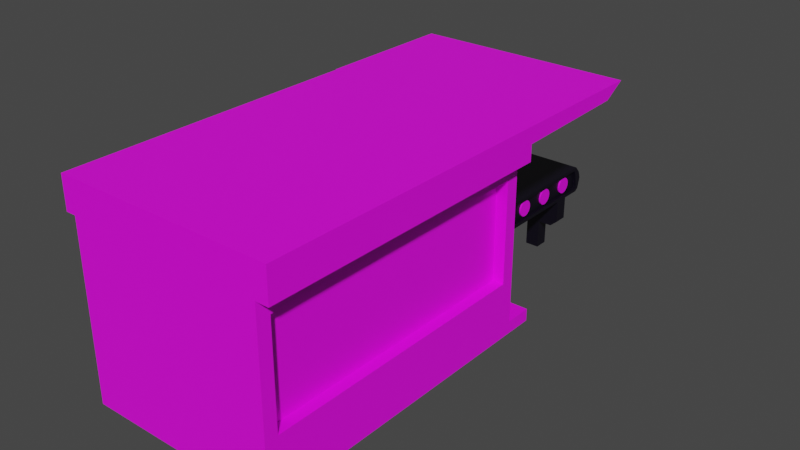 # Source: cintatranpor_coloreado.blend  (saved by Blender 3.3.6; exported with 4.5.12 LTS)
import bpy
from mathutils import Matrix  # noqa: F401  (used for matrix-valued properties, if any)

bpy.ops.wm.read_factory_settings(use_empty=True)
scene = bpy.context.scene
scene.name = 'Scene'

# ---- collections
col_collection = bpy.data.collections.new('Collection'); scene.collection.children.link(col_collection)

# ---- images (referenced by path relative to the original .blend; pixels are not part of the script)
import os
ASSET_DIR = os.environ.get("B2B_ASSET_DIR", "")  # directory of the original .blend (textures are referenced by path, not embedded)
HERE = os.path.dirname(os.path.abspath(__file__))  # packed textures are extracted next to this script under _unpacked/

def load_image(name, relpath, width, height, colorspace="sRGB"):
    """Load a texture the original file referenced (path relative to the .blend, or extracted next to this script)."""
    p = next((c for c in (os.path.join(HERE, relpath), os.path.join(ASSET_DIR, relpath)) if relpath and os.path.exists(c)), "")
    if p:
        img = bpy.data.images.load(p, check_existing=True)
        img.name = name
    else:  # same state as the original file: an image datablock whose file is absent (Cycles renders it pink)
        img = bpy.data.images.new(name, width, height)
        img.source = "FILE"
        img.filepath = "//" + (relpath or name)
    img.colorspace_settings.name = colorspace
    return img
img_texturas_metal_l_tu2dql_jpeg = load_image('texturas-metal-L-tu2dQL.jpeg', 'texturas-metal-L-tu2dQL.jpeg', 1024, 1024, 'sRGB')
img_peakpx_jpg = load_image('peakpx.jpg', 'peakpx.jpg', 1024, 1024, 'sRGB')

# ---- materials (node trees are filled in below, after node groups)
mat_banda_de_la_cinta = bpy.data.materials.new('banda de la cinta')
mat_banda_de_la_cinta.use_transparent_shadow = False
mat_textura_metal_oxidado = bpy.data.materials.new('textura metal oxidado')
mat_textura_metal_oxidado.use_transparent_shadow = False
mat_textura_metal_de_la_banda = bpy.data.materials.new('textura metal de la banda')
mat_textura_metal_de_la_banda.use_transparent_shadow = False

# ---- material node trees
mat_banda_de_la_cinta.use_nodes = True; mat_banda_de_la_cinta.node_tree.nodes.clear()
_N = mat_banda_de_la_cinta.node_tree.nodes; _L = mat_banda_de_la_cinta.node_tree.links
n0 = _N.new('ShaderNodeBsdfPrincipled'); n0.name = 'Principled BSDF'; n0.location = (10, 300)
n0.distribution = 'GGX'
n0.subsurface_method = 'RANDOM_WALK_SKIN'
n0.inputs[0].default_value = (0.004023, 0.001808, 0.01204, 1.0)
n0.inputs[1].default_value = 0.4545
n0.inputs[2].default_value = 0.4673
n0.inputs[3].default_value = 2.05
n0.inputs[13].default_value = 0.2709
n0.inputs[14].default_value = (0.9328, 0.9327, 0.9334, 1.0)
n0.inputs[15].default_value = 0.05818
n0.inputs[27].default_value = (0.0, 0.0, 0.0, 1.0)
n0.inputs[28].default_value = 1.0
n1 = _N.new('ShaderNodeOutputMaterial'); n1.name = 'Material Output'; n1.location = (300, 300)
_L.new(n0.outputs[0], n1.inputs[0])
n1.is_active_output = True
mat_textura_metal_oxidado.use_nodes = True; mat_textura_metal_oxidado.node_tree.nodes.clear()
_N = mat_textura_metal_oxidado.node_tree.nodes; _L = mat_textura_metal_oxidado.node_tree.links
n0 = _N.new('ShaderNodeBsdfPrincipled'); n0.name = 'Principled BSDF'; n0.location = (10, 300)
n0.distribution = 'GGX'
n0.subsurface_method = 'RANDOM_WALK_SKIN'
n0.inputs[3].default_value = 1.45
n0.inputs[27].default_value = (0.0, 0.0, 0.0, 1.0)
n0.inputs[28].default_value = 1.0
n1 = _N.new('ShaderNodeOutputMaterial'); n1.name = 'Material Output'; n1.location = (300, 300)
n2 = _N.new('ShaderNodeTexImage'); n2.name = 'Image Texture'; n2.location = (-391, 161)
n2.image = img_texturas_metal_l_tu2dql_jpeg
_L.new(n0.outputs[0], n1.inputs[0])
_L.new(n2.outputs[0], n0.inputs[0])
n1.is_active_output = True
mat_textura_metal_de_la_banda.use_nodes = True; mat_textura_metal_de_la_banda.node_tree.nodes.clear()
_N = mat_textura_metal_de_la_banda.node_tree.nodes; _L = mat_textura_metal_de_la_banda.node_tree.links
n0 = _N.new('ShaderNodeBsdfPrincipled'); n0.name = 'Principled BSDF'; n0.location = (10, 300)
n0.distribution = 'GGX'
n0.subsurface_method = 'RANDOM_WALK_SKIN'
n0.inputs[3].default_value = 1.45
n0.inputs[27].default_value = (0.0, 0.0, 0.0, 1.0)
n0.inputs[28].default_value = 1.0
n1 = _N.new('ShaderNodeOutputMaterial'); n1.name = 'Material Output'; n1.location = (300, 300)
n2 = _N.new('ShaderNodeTexImage'); n2.name = 'Image Texture'; n2.location = (-454, 236)
n2.image = img_peakpx_jpg
_L.new(n0.outputs[0], n1.inputs[0])
_L.new(n2.outputs[0], n0.inputs[0])
n1.is_active_output = True

# ---- world
world_world = bpy.data.worlds.new('World'); scene.world = world_world
world_world.use_nodes = True; world_world.node_tree.nodes.clear()
_N = world_world.node_tree.nodes; _L = world_world.node_tree.links
n0 = _N.new('ShaderNodeOutputWorld'); n0.name = 'World Output'; n0.location = (300, 300)
n1 = _N.new('ShaderNodeBackground'); n1.name = 'Background'; n1.location = (10, 300)
n1.inputs[0].default_value = (0.05088, 0.05088, 0.05088, 1.0)
_L.new(n1.outputs[0], n0.inputs[0])
n0.is_active_output = True
world_world.color = (0.05088, 0.05088, 0.05088)
world_world.use_sun_shadow = False
world_world.sun_shadow_jitter_overblur = 0.0

# ---- meshes
me_cube_001 = bpy.data.meshes.new('Cube.001')
me_cube_001.from_pydata([(-1.0, -1.0, -1.0), (-1.0, -1.0, 1.0), (1.0, -1.0, 0.75), (1.0, -1.0, -1.0), (1.0, -1.0, 1.0), (-1.0, -1.0, 0.75), (0.3333, -1.754, -0.75), (-1.0, 0.9836, 0.0), (1.0, 0.9836, 0.0), (1.0, -1.0, 0.0), (-1.0, 0.9299, -1.0), (-1.0, 0.8907, 1.0), (1.0, 0.9299, -1.0), (1.0, 0.8907, 1.0), (1.0, 0.9217, 0.0), (-1.0, 0.9217, 0.0), (-1.0, -0.03198, -1.0), (1.0, -0.03198, 1.0), (-0.8694, -1.0, -0.5), (-1.0, -0.03198, 1.0), (1.0, -0.03198, -1.0), (0.8845, 0.8828, -0.75), (0.3333, -1.754, -0.5), (-1.0, 0.9641, 0.5), (1.0, 0.9641, 0.5), (1.0, -1.0, 0.5), (1.0, 0.9078, 0.5), (-1.0, 0.9078, 0.5), (1.0, 0.8828, -0.75), (1.0, -1.0, 0.0), (-1.0, 0.9699, -0.5), (1.0, 0.9699, -0.5), (1.0, -1.0, -0.5), (-1.0, -1.0, -0.5), (-1.0, 0.9292, -0.5), (1.0, 0.9292, -0.5), (1.0, 0.8663, 0.75), (1.0, -1.0, 0.5), (-1.0, 0.8648, 1.0), (1.0, 0.8836, -1.0), (1.0, 0.8819, -0.5), (-1.0, 0.8836, -1.0), (1.0, 0.8648, 1.0), (1.0, 0.8751, 0.0), (1.0, 0.8679, 0.5), (1.0, 0.8679, 0.5), (1.0, 0.8819, -0.5), (1.0, 0.8751, 0.0), (-1.0, 0.9177, 1.0), (1.0, 0.9177, 1.0), (-1.0, 0.9177, 1.0), (-1.0, 0.9551, 0.6132), (1.0, 0.9551, 0.6132), (1.0, 0.9177, 1.0), (-1.0, 0.9605, -0.8063), (-1.0, 0.9299, -1.0), (1.0, 0.9299, -1.0), (1.0, 0.9605, -0.8063), (1.0, 0.8993, 0.75), (-1.0, 0.8993, 0.75), (-1.0, -0.03198, 0.75), (1.0, -0.03198, 0.75), (1.0, 0.8663, 0.75), (-1.0, 0.8663, 0.75), (1.0, -1.0, -0.75), (-1.0, 0.9295, -0.75), (1.0, 0.9295, -0.75), (-1.0, -0.03198, -0.75), (1.0, -0.03198, -0.75), (-1.0, -1.0, -0.75), (-1.0, 0.8828, -0.75), (1.0, 0.8828, -0.75), (1.0, -1.0, 0.5), (1.0, -1.0, 0.0), (0.8845, 0.8993, 0.75), (1.0, 0.8751, 0.0), (0.8845, 0.9217, 0.0), (1.0, -1.0, 0.75), (1.0, -0.03198, 0.75), (1.0, 0.8679, 0.5), (1.0, -1.0, -0.5), (0.8845, 0.9078, 0.5), (1.0, 0.8819, -0.5), (1.0, 0.8663, 0.75), (1.0, -1.0, -0.75), (1.0, -0.03198, -0.75), (1.0, 0.8828, -0.75), (1.0, 0.8751, 0.0), (-0.8694, -1.0, 0.75), (1.0, -1.0, 0.75), (1.0, -0.03198, 0.75), (1.0, 0.8679, 0.5), (1.0, -1.0, -0.5), (-0.8694, -1.0, 0.5), (1.0, 0.8819, -0.5), (1.0, 0.8663, 0.75), (1.0, -1.0, -0.75), (1.0, -0.03198, -0.75), (1.0, 0.8828, -0.75), (0.8845, 0.9292, -0.5), (0.8845, 0.8751, 0.0), (0.8845, 0.8679, 0.5), (0.8845, 0.8819, -0.5), (0.8845, 0.8663, 0.75), (0.8845, 0.9295, -0.75), (0.8845, 0.8828, -0.75), (0.8845, -1.0, 0.5), (0.8845, -1.0, 0.0), (0.8845, -0.03198, 0.0), (0.8845, 0.8751, 0.0), (0.8845, -0.03198, 0.5), (0.8845, -1.0, 0.75), (0.8845, -0.03198, 0.75), (0.8845, 0.8679, 0.5), (0.8845, -1.0, -0.5), (0.8845, -0.03198, -0.5), (0.8845, 0.8819, -0.5), (0.8845, 0.8663, 0.75), (0.8845, -1.0, -0.75), (0.8845, -0.03198, -0.75), (0.8845, 0.8828, -0.75), (-0.8694, -1.0, 0.0), (-0.8694, 0.8751, 0.0), (-0.8694, 0.9217, 0.0), (-0.8694, 0.9078, 0.5), (-0.8694, -0.03198, 0.0), (-0.8694, -0.03198, 0.5), (-0.8694, 0.8993, 0.75), (-0.8694, -0.03198, 0.75), (-0.8694, 0.8679, 0.5), (-0.8694, -1.0, -0.75), (-0.8694, 0.9292, -0.5), (-0.8694, -0.03198, -0.5), (-0.8694, 0.8819, -0.5), (-0.8694, 0.8663, 0.75), (-0.8694, 0.9295, -0.75), (-0.8694, -0.03198, -0.75), (-0.8694, 0.8828, -0.75), (1.0, 0.8828, -0.75), (1.0, 0.8819, -0.5), (0.8845, 0.8819, -0.5), (1.0, 0.8679, 0.5), (1.0, 0.8751, 0.0), (1.0, 0.8663, 0.75), (1.0, 0.8819, -0.5), (0.8845, 0.8751, 0.0), (0.8845, 0.8819, -0.5), (0.8845, 0.8679, 0.5), (0.8845, 0.8663, 0.75), (-1.0, 0.659, -1.0), (1.0, 0.6448, 1.0), (-1.0, 0.6448, 1.0), (1.0, 0.659, -1.0), (-1.0, 0.6459, 0.75), (1.0, 0.6459, 0.75), (-1.0, 0.6583, -0.75), (1.0, 0.6583, -0.75), (1.0, 0.6459, 0.75), (1.0, 0.6583, -0.75), (1.0, 0.6459, 0.75), (1.0, 0.6583, -0.75), (0.8845, 0.6525, 0.0), (0.8845, 0.6471, 0.5), (0.8845, 0.6577, -0.5), (0.8845, 0.6459, 0.75), (0.8845, 0.6583, -0.75), (-0.8694, 0.6525, 0.0), (-0.8694, 0.6471, 0.5), (-0.8694, 0.6577, -0.5), (-0.8694, 0.6459, 0.75), (-0.8694, 0.6583, -0.75), (1.0, 0.659, -1.0), (1.0, 0.8836, -1.0), (-1.0, 0.8836, -1.0), (-1.0, 0.659, -1.0), (-1.0, 0.7548, 1.0), (1.0, 0.7713, -1.0), (-1.0, 0.7561, 0.75), (-1.0, 0.7706, -0.75), (-0.8694, 0.7638, 0.0), (-0.8694, 0.7575, 0.5), (-0.8694, 0.7698, -0.5), (-0.8694, 0.7561, 0.75), (-0.8694, 0.7706, -0.75), (-1.0, 0.7713, -1.0), (1.0, 0.7548, 1.0), (1.0, 0.7561, 0.75), (1.0, 0.7706, -0.75), (1.0, 0.7561, 0.75), (1.0, 0.7706, -0.75), (1.0, 0.7561, 0.75), (1.0, 0.7706, -0.75), (0.8845, 0.7638, 0.0), (0.8845, 0.7575, 0.5), (0.8845, 0.7698, -0.5), (0.8845, 0.7561, 0.75), (0.8845, 0.7706, -0.75), (1.0, 0.7713, -1.0), (-1.0, 0.7713, -1.0), (-0.7519, 0.7713, -3.108), (-0.7519, 0.659, -3.108), (0.7519, 0.659, -3.108), (0.7519, 0.7713, -3.108), (-0.3333, -1.0, -1.0), (0.3333, -1.0, -1.0), (0.3333, -1.0, 1.0), (-0.3333, -1.0, 1.0), (1.0, -1.754, -0.75), (1.0, -1.754, -0.5), (-0.3333, 0.9836, 0.0), (0.3333, 0.9836, 0.0), (-0.3333, 0.8907, 1.0), (0.3333, 0.8907, 1.0), (0.3333, 0.9299, -1.0), (-0.3333, 0.9299, -1.0), (-0.3333, -0.03198, 1.0), (0.3333, -0.03198, 1.0), (0.3333, -0.03198, -1.0), (-0.3333, -0.03198, -1.0), (-0.8694, -1.754, -0.5), (-0.8694, -1.754, -0.75), (-0.3333, 0.9641, 0.5), (0.3333, 0.9641, 0.5), (-0.3333, 0.9699, -0.5), (0.3333, 0.9699, -0.5), (0.3333, -1.0, -0.5), (-0.3333, -1.0, -0.5), (0.3333, 0.8836, -1.0), (-0.3333, 0.8836, -1.0), (-0.3333, 0.8648, 1.0), (0.3333, 0.8648, 1.0), (-0.3333, 0.9177, 1.0), (0.3333, 0.9177, 1.0), (0.3333, 0.9551, 0.6132), (-0.3333, 0.9551, 0.6132), (-0.3333, 0.9177, 1.0), (0.3333, 0.9177, 1.0), (0.3333, 0.9299, -1.0), (-0.3333, 0.9299, -1.0), (-0.3333, 0.9605, -0.8063), (0.3333, 0.9605, -0.8063), (-1.0, -1.754, -0.5), (-1.0, -1.754, -0.75), (0.3333, -1.0, -0.75), (-0.3333, -1.0, -0.75), (0.3333, 0.659, -1.0), (-0.3333, 0.659, -1.0), (-0.3333, 0.6448, 1.0), (0.3333, 0.6448, 1.0), (0.3333, 0.8836, -1.0), (-0.3333, 0.8836, -1.0), (0.3333, 0.659, -1.0), (-0.3333, 0.659, -1.0), (0.3333, 0.7713, -1.0), (-0.3333, 0.7713, -1.0), (-0.3333, 0.7548, 1.0), (0.3333, 0.7548, 1.0), (0.2506, 0.659, -3.108), (-0.2506, 0.659, -3.108), (0.2506, 0.7713, -3.108), (-0.2506, 0.7713, -3.108), (1.0, 0.659, -2.669), (1.0, 0.7713, -2.669), (-1.0, 0.7713, -2.669), (-1.0, 0.659, -2.669), (0.3333, 0.659, -2.669), (-0.3333, 0.659, -2.669), (-0.3333, 0.7713, -2.669), (0.3333, 0.7713, -2.669), (0.3333, 0.7294, -1.0), (-0.3333, 0.7294, -1.0), (-0.3333, 0.7294, -2.669), (0.3333, 0.7294, -2.669), (1.0, 0.659, -1.0), (1.0, 0.7713, -1.0), (1.0, 0.7713, -2.669), (1.0, 0.659, -2.669), (-1.0, -1.0, 0.75), (-1.0, -1.0, 1.0), (1.0, -1.0, 1.0), (1.0, -1.0, 0.75), (-1.0, -1.0, 0.5), (-0.3333, -1.0, 1.0), (-1.0, -1.0, -0.5), (1.0, -1.0, 0.5), (1.0, -1.0, 0.0), (-0.8694, -1.0, 0.0), (1.0, -1.0, -0.5), (-0.3333, -1.0, -0.5), (-0.8694, -1.0, -0.5), (-0.8694, -1.0, 0.5), (-0.8694, -1.0, 0.75), (-0.8694, -0.03198, 0.0), (-0.8694, -0.03198, 0.5), (0.3333, -1.0, 1.0), (0.3333, -1.0, -0.5), (-1.0, -1.754, 0.75), (-1.0, -1.754, 1.0), (1.0, -1.754, 1.0), (1.0, -1.754, 0.75), (-1.0, -1.754, 0.5), (-0.3333, -1.754, 1.0), (-1.0, -1.754, -0.5), (-1.0, -1.754, 0.0), (1.0, -1.754, 0.5), (1.0, -1.754, 0.0), (-0.3333, -1.754, 0.0), (-0.8694, -1.754, 0.0), (-0.3333, -1.754, 0.5), (1.0, -1.754, -0.5), (-0.3333, -1.754, -0.5), (-0.8694, -1.754, -0.5), (-0.3333, -1.754, 0.75), (-0.8694, -1.754, 0.5), (0.3333, -1.754, 1.0), (0.3333, -1.754, 0.0), (0.3333, -1.754, 0.5), (0.3333, -1.754, -0.5), (0.3333, -1.754, 0.75), (0.2506, 0.659, -5.273), (-0.2506, 0.659, -5.273), (0.2506, 0.7713, -5.273), (-0.2506, 0.7713, -5.273)], [(144, 146), (79, 44), (82, 46), (43, 75), (94, 82), (75, 87), (79, 91), (40, 94), (98, 28), (36, 95), (91, 45), (47, 87), (46, 144), (142, 43), (44, 141), (139, 94)], [(24, 52, 53, 49, 13, 58, 26), (61, 17, 4, 2), (225, 32, 287, 295), (217, 20, 3, 204), (215, 19, 1, 206), (125, 121, 286, 292), (2, 25, 72, 77), (224, 210, 8, 31), (34, 15, 7, 30), (9, 25, 284, 285), (31, 8, 14, 35), (27, 59, 11, 48, 50, 51, 23), (10, 65, 34, 30, 54, 55), (63, 38, 11, 59), (5, 1, 19, 60), (34, 65, 135, 131), (247, 151, 19, 215), (245, 152, 20, 217), (154, 150, 17, 61), (32, 64, 84, 80), (177, 63, 134, 182), (15, 34, 131, 123), (8, 24, 26, 14), (18, 33, 283, 289), (61, 2, 77, 78), (210, 222, 24, 8), (15, 27, 23, 7), (67, 69, 130, 136), (59, 27, 124, 127), (65, 70, 137, 135), (56, 57, 31, 35, 66, 12), (237, 56, 12, 213), (244, 226, 33, 69), (18, 130, 220, 219), (63, 59, 127, 134), (96, 97, 119, 118), (58, 13, 42, 62), (213, 12, 39, 227), (211, 11, 38, 229), (177, 175, 38, 63), (27, 15, 123, 124), (222, 233, 52, 24), (231, 48, 11, 211), (234, 51, 50, 235), (232, 49, 53, 236), (238, 55, 54, 239), (240, 224, 31, 57), (35, 14, 76, 99), (25, 9, 73, 72), (5, 60, 128, 88), (2, 4, 279, 280), (93, 126, 293, 290), (154, 61, 78, 157), (12, 66, 71, 39), (184, 178, 70, 41), (203, 244, 69, 0), (20, 68, 64, 3), (41, 70, 65, 10), (0, 69, 67, 16), (152, 156, 68, 20), (78, 77, 89, 90), (157, 78, 90, 159), (73, 80, 92, 29), (77, 72, 37, 89), (189, 86, 98, 191), (187, 71, 86, 189), (64, 68, 85, 84), (9, 32, 80, 73), (116, 120, 21, 140), (103, 62, 143, 148), (89, 37, 106, 111), (26, 58, 74, 81), (92, 96, 118, 114), (14, 26, 81, 76), (90, 89, 111, 112), (102, 100, 145, 146), (84, 85, 97, 96), (72, 73, 29, 37), (80, 84, 96, 92), (104, 99, 102, 105), (76, 81, 101, 100), (99, 76, 100, 102), (81, 74, 103, 101), (115, 108, 107, 114), (163, 161, 108, 115), (161, 162, 110, 108), (108, 110, 106, 107), (165, 163, 115, 119), (119, 115, 114, 118), (162, 164, 112, 110), (110, 112, 111, 106), (71, 66, 104, 105), (191, 98, 120, 196), (58, 62, 103, 74), (37, 29, 107, 106), (101, 103, 148, 147), (66, 35, 99, 104), (159, 90, 112, 164), (29, 92, 114, 107), (133, 122, 123, 131), (18, 121, 125, 132), (32, 9, 285, 287), (122, 129, 124, 123), (130, 18, 132, 136), (180, 182, 134, 129), (137, 133, 131, 135), (183, 181, 133, 137), (179, 180, 129, 122), (181, 179, 122, 133), (93, 88, 128, 126), (129, 134, 127, 124), (155, 67, 136, 170), (25, 2, 280, 284), (100, 101, 147, 145), (120, 98, 138, 21), (178, 155, 170, 183), (132, 125, 166, 168), (125, 126, 167, 166), (136, 132, 168, 170), (126, 128, 169, 167), (190, 159, 164, 195), (97, 160, 165, 119), (193, 195, 164, 162), (196, 194, 163, 165), (192, 193, 162, 161), (194, 192, 161, 163), (68, 156, 158, 85), (85, 158, 160, 97), (188, 157, 159, 190), (176, 187, 156, 152), (16, 67, 155, 149), (186, 154, 157, 188), (60, 19, 151, 153), (60, 153, 169, 128), (186, 185, 150, 154), (184, 41, 173, 198), (255, 175, 151, 247), (262, 261, 201, 202), (246, 149, 174, 252), (176, 152, 171, 197), (227, 39, 172, 249), (39, 176, 197, 172), (249, 172, 197, 253), (229, 38, 175, 255), (149, 184, 198, 174), (62, 42, 185, 186), (62, 186, 188, 83), (39, 71, 187, 176), (83, 188, 190, 95), (116, 109, 192, 194), (109, 113, 193, 192), (120, 116, 194, 196), (113, 117, 195, 193), (95, 190, 195, 117), (70, 178, 183, 137), (168, 166, 179, 181), (166, 167, 180, 179), (170, 168, 181, 183), (167, 169, 182, 180), (160, 191, 196, 165), (156, 187, 189, 158), (158, 189, 191, 160), (149, 155, 178, 184), (153, 151, 175, 177), (153, 177, 182, 169), (259, 202, 201, 257), (264, 263, 199, 200), (268, 262, 202, 259), (266, 264, 200, 258), (261, 265, 257, 201), (265, 266, 258, 257), (263, 267, 260, 199), (267, 268, 259, 260), (199, 260, 258, 200), (260, 259, 321, 322), (42, 230, 256, 185), (230, 229, 255, 256), (173, 250, 254, 198), (250, 249, 253, 254), (41, 228, 250, 173), (228, 227, 249, 250), (152, 245, 251, 171), (245, 246, 252, 251), (185, 256, 248, 150), (256, 255, 247, 248), (3, 64, 243, 204), (204, 243, 244, 203), (121, 18, 289, 286), (205, 206, 282, 294), (54, 30, 223, 239), (239, 223, 224, 240), (56, 237, 240, 57), (237, 238, 239, 240), (48, 231, 235, 50), (231, 232, 236, 235), (52, 233, 236, 53), (233, 234, 235, 236), (49, 232, 212, 13), (232, 231, 211, 212), (23, 51, 234, 221), (221, 234, 233, 222), (13, 212, 230, 42), (212, 211, 229, 230), (10, 214, 228, 41), (214, 213, 227, 228), (290, 286, 307, 313), (243, 225, 226, 244), (55, 238, 214, 10), (238, 237, 213, 214), (7, 23, 221, 209), (209, 221, 222, 210), (88, 93, 290, 291), (206, 1, 278, 282), (149, 246, 218, 16), (246, 245, 217, 218), (150, 248, 216, 17), (248, 247, 215, 216), (30, 7, 209, 223), (223, 209, 210, 224), (33, 226, 288, 283), (1, 5, 277, 278), (17, 216, 205, 4), (216, 215, 206, 205), (16, 218, 203, 0), (218, 217, 204, 203), (4, 205, 294, 279), (5, 88, 291, 277), (253, 268, 272, 269), (198, 254, 267, 263), (251, 252, 266, 265), (171, 251, 265, 261), (252, 174, 264, 266), (253, 197, 262, 268), (174, 198, 263, 264), (262, 197, 274, 275), (270, 269, 272, 271), (254, 253, 269, 270), (268, 267, 271, 272), (267, 254, 270, 271), (274, 273, 276, 275), (171, 261, 276, 273), (197, 171, 273, 274), (261, 262, 275, 276), (130, 69, 242, 220), (289, 283, 302, 311), (33, 18, 219, 241), (69, 33, 241, 242), (281, 277, 291, 290), (225, 243, 6, 22), (286, 290, 293, 292), (285, 284, 304, 305), (283, 288, 310, 302), (287, 285, 305, 309), (286, 289, 311, 307), (282, 278, 297, 301), (64, 32, 208, 207), (243, 64, 207, 6), (277, 281, 300, 296), (294, 282, 301, 314), (126, 125, 292, 293), (226, 225, 295, 288), (242, 241, 219, 220), (207, 208, 22, 6), (312, 301, 297, 296), (310, 306, 303, 302), (302, 303, 307, 311), (306, 308, 300, 303), (308, 312, 296, 300), (303, 300, 313, 307), (304, 299, 318, 316), (316, 318, 312, 308), (305, 304, 316, 315), (315, 316, 308, 306), (309, 305, 315, 317), (317, 315, 306, 310), (299, 298, 314, 318), (318, 314, 301, 312), (295, 287, 309, 317), (32, 225, 22, 208), (278, 277, 296, 297), (281, 290, 313, 300), (288, 295, 317, 310), (284, 280, 299, 304), (279, 294, 314, 298), (280, 279, 298, 299), (322, 321, 319, 320), (257, 258, 320, 319), (258, 260, 322, 320), (259, 257, 319, 321)])
_uv = me_cube_001.uv_layers.new(name='UVMap')
_uv.uv.foreach_set('vector', [0.5625, 0.5, 0.5767, 0.5, 0.625, 0.5018, 0.625, 0.5018, 0.625, 0.508, 0.5938, 0.508, 0.5625, 0.508, 0.5938, 0.629, 0.625, 0.629, 0.625, 0.75, 0.5938, 0.75, 0.4375, 0.8333, 0.4375, 0.75, 0.4375, 0.75, 0.4375, 0.8333, 0.2917, 0.629, 0.375, 0.629, 0.375, 0.75, 0.2917, 0.75, 0.7917, 0.629, 0.875, 0.629, 0.875, 0.75, 0.7917, 0.75, 0.5, 0.121, 0.5, 0.0, 0.5, 0.0, 0.5, 0.121, 0.5938, 0.75, 0.5625, 0.75, 0.5625, 0.75, 0.5938, 0.75, 0.4375, 0.4167, 0.5, 0.4167, 0.5, 0.5, 0.4375, 0.5, 0.4375, 0.242, 0.5, 0.242, 0.5, 0.25, 0.4375, 0.25, 0.5, 0.75, 0.5625, 0.75, 0.5625, 0.75, 0.5, 0.75, 0.4375, 0.5, 0.5, 0.5, 0.5, 0.508, 0.4375, 0.508, 0.5625, 0.242, 0.5938, 0.242, 0.625, 0.242, 0.625, 0.2482, 0.625, 0.2482, 0.5767, 0.25, 0.5625, 0.25, 0.375, 0.242, 0.4062, 0.242, 0.4375, 0.242, 0.4375, 0.25, 0.3992, 0.25, 0.375, 0.242, 0.5938, 0.2355, 0.625, 0.2355, 0.625, 0.242, 0.5938, 0.242, 0.5938, 0.0, 0.625, 0.0, 0.625, 0.121, 0.5938, 0.121, 0.4375, 0.242, 0.4062, 0.242, 0.4062, 0.242, 0.4375, 0.242, 0.7917, 0.5426, 0.875, 0.5426, 0.875, 0.629, 0.7917, 0.629, 0.2917, 0.5426, 0.375, 0.5426, 0.375, 0.629, 0.2917, 0.629, 0.5938, 0.5426, 0.625, 0.5426, 0.625, 0.629, 0.5938, 0.629, 0.4375, 0.75, 0.4062, 0.75, 0.4062, 0.75, 0.4375, 0.75, 0.5938, 0.2214, 0.5938, 0.2355, 0.5938, 0.2355, 0.5938, 0.2214, 0.5, 0.242, 0.4375, 0.242, 0.4375, 0.242, 0.5, 0.242, 0.5, 0.5, 0.5625, 0.5, 0.5625, 0.508, 0.5, 0.508, 0.4375, 1.0, 0.4375, 1.0, 0.4375, 1.0, 0.4375, 1.0, 0.5938, 0.629, 0.5938, 0.75, 0.5938, 0.75, 0.5938, 0.629, 0.5, 0.4167, 0.5625, 0.4167, 0.5625, 0.5, 0.5, 0.5, 0.5, 0.242, 0.5625, 0.242, 0.5625, 0.25, 0.5, 0.25, 0.4062, 0.121, 0.4062, 0.0, 0.4062, 0.0, 0.4062, 0.121, 0.5938, 0.242, 0.5625, 0.242, 0.5625, 0.242, 0.5938, 0.242, 0.4062, 0.242, 0.4063, 0.2355, 0.4063, 0.2355, 0.4062, 0.242, 0.375, 0.508, 0.3992, 0.5, 0.4375, 0.5, 0.4375, 0.508, 0.4062, 0.508, 0.375, 0.508, 0.375, 0.508, 0.375, 0.508, 0.375, 0.508, 0.375, 0.508, 0.4062, 0.9167, 0.4375, 0.9167, 0.4375, 1.0, 0.4062, 1.0, 0.4375, 0.0, 0.4062, 0.0, 0.4062, 0.0, 0.4375, 0.0, 0.5938, 0.2355, 0.5938, 0.242, 0.5938, 0.242, 0.5938, 0.2355, 0.4062, 0.75, 0.4062, 0.629, 0.4062, 0.629, 0.4062, 0.75, 0.5938, 0.508, 0.625, 0.508, 0.625, 0.5145, 0.5938, 0.5145, 0.2917, 0.508, 0.375, 0.508, 0.375, 0.5145, 0.2917, 0.5145, 0.7917, 0.508, 0.875, 0.508, 0.875, 0.5145, 0.7917, 0.5145, 0.5938, 0.2214, 0.625, 0.2214, 0.625, 0.2355, 0.5938, 0.2355, 0.5625, 0.242, 0.5, 0.242, 0.5, 0.242, 0.5625, 0.242, 0.5625, 0.4167, 0.5767, 0.4167, 0.5767, 0.5, 0.5625, 0.5, 0.7917, 0.5018, 0.875, 0.5018, 0.875, 0.508, 0.7917, 0.508, 0.5767, 0.3333, 0.5767, 0.25, 0.625, 0.25, 0.625, 0.3333, 0.625, 0.5018, 0.625, 0.5018, 0.625, 0.5018, 0.625, 0.5018, 0.2083, 0.508, 0.125, 0.508, 0.125, 0.5, 0.2083, 0.5, 0.3992, 0.4167, 0.4375, 0.4167, 0.4375, 0.5, 0.3992, 0.5, 0.4375, 0.508, 0.5, 0.508, 0.5, 0.508, 0.4375, 0.508, 0.5625, 0.75, 0.5, 0.75, 0.5, 0.75, 0.5625, 0.75, 0.5938, 0.0, 0.5938, 0.121, 0.5938, 0.121, 0.5938, 0.0, 0.5938, 0.75, 0.625, 0.75, 0.625, 0.75, 0.5938, 0.75, 0.5625, 0.0, 0.5625, 0.121, 0.5625, 0.121, 0.5625, 0.0, 0.5938, 0.5426, 0.5938, 0.629, 0.5938, 0.629, 0.5938, 0.5426, 0.375, 0.508, 0.4062, 0.508, 0.4062, 0.5145, 0.375, 0.5145, 0.375, 0.2214, 0.4063, 0.2214, 0.4063, 0.2355, 0.375, 0.2355, 0.375, 0.9167, 0.4062, 0.9167, 0.4062, 1.0, 0.375, 1.0, 0.375, 0.629, 0.4062, 0.629, 0.4062, 0.75, 0.375, 0.75, 0.375, 0.2355, 0.4063, 0.2355, 0.4062, 0.242, 0.375, 0.242, 0.375, 0.0, 0.4062, 0.0, 0.4062, 0.121, 0.375, 0.121, 0.375, 0.5426, 0.4062, 0.5426, 0.4062, 0.629, 0.375, 0.629, 0.5938, 0.629, 0.5938, 0.75, 0.5938, 0.75, 0.5938, 0.629, 0.5938, 0.5426, 0.5938, 0.629, 0.5938, 0.629, 0.5938, 0.5426, 0.5, 0.75, 0.4375, 0.75, 0.4375, 0.75, 0.5, 0.75, 0.5938, 0.75, 0.5625, 0.75, 0.5625, 0.75, 0.5938, 0.75, 0.4062, 0.5286, 0.4062, 0.5145, 0.4062, 0.5145, 0.4062, 0.5286, 0.4062, 0.5286, 0.4062, 0.5145, 0.4062, 0.5145, 0.4062, 0.5286, 0.4062, 0.75, 0.4062, 0.629, 0.4062, 0.629, 0.4062, 0.75, 0.5, 0.75, 0.4375, 0.75, 0.4375, 0.75, 0.5, 0.75, 0.4375, 0.5145, 0.4062, 0.5145, 0.4062, 0.5145, 0.4375, 0.5145, 0.5938, 0.5145, 0.5938, 0.5145, 0.5938, 0.5145, 0.5938, 0.5145, 0.5938, 0.75, 0.5625, 0.75, 0.5625, 0.75, 0.5938, 0.75, 0.5625, 0.508, 0.5938, 0.508, 0.5938, 0.508, 0.5625, 0.508, 0.4375, 0.75, 0.4062, 0.75, 0.4062, 0.75, 0.4375, 0.75, 0.5, 0.508, 0.5625, 0.508, 0.5625, 0.508, 0.5, 0.508, 0.5938, 0.629, 0.5938, 0.75, 0.5938, 0.75, 0.5938, 0.629, 0.4375, 0.5145, 0.5, 0.5145, 0.5, 0.5145, 0.4375, 0.5145, 0.4062, 0.75, 0.4062, 0.629, 0.4062, 0.629, 0.4062, 0.75, 0.5625, 0.75, 0.5, 0.75, 0.5, 0.75, 0.5625, 0.75, 0.4375, 0.75, 0.4062, 0.75, 0.4062, 0.75, 0.4375, 0.75, 0.4062, 0.508, 0.4375, 0.508, 0.4375, 0.5145, 0.4062, 0.5145, 0.5, 0.508, 0.5625, 0.508, 0.5625, 0.5145, 0.5, 0.5145, 0.4375, 0.508, 0.5, 0.508, 0.5, 0.5145, 0.4375, 0.5145, 0.5625, 0.508, 0.5938, 0.508, 0.5938, 0.5145, 0.5625, 0.5145, 0.4375, 0.629, 0.5, 0.629, 0.5, 0.75, 0.4375, 0.75, 0.4375, 0.5426, 0.5, 0.5426, 0.5, 0.629, 0.4375, 0.629, 0.5, 0.5426, 0.5625, 0.5426, 0.5625, 0.629, 0.5, 0.629, 0.5, 0.629, 0.5625, 0.629, 0.5625, 0.75, 0.5, 0.75, 0.4062, 0.5426, 0.4375, 0.5426, 0.4375, 0.629, 0.4062, 0.629, 0.4062, 0.629, 0.4375, 0.629, 0.4375, 0.75, 0.4062, 0.75, 0.5625, 0.5426, 0.5938, 0.5426, 0.5938, 0.629, 0.5625, 0.629, 0.5625, 0.629, 0.5938, 0.629, 0.5938, 0.75, 0.5625, 0.75, 0.4062, 0.5145, 0.4062, 0.508, 0.4062, 0.508, 0.4062, 0.5145, 0.4062, 0.5286, 0.4062, 0.5145, 0.4062, 0.5145, 0.4062, 0.5286, 0.5938, 0.508, 0.5938, 0.5145, 0.5938, 0.5145, 0.5938, 0.508, 0.5625, 0.75, 0.5, 0.75, 0.5, 0.75, 0.5625, 0.75, 0.5625, 0.5145, 0.5938, 0.5145, 0.5938, 0.5145, 0.5625, 0.5145, 0.4062, 0.508, 0.4375, 0.508, 0.4375, 0.508, 0.4062, 0.508, 0.5938, 0.5426, 0.5938, 0.629, 0.5938, 0.629, 0.5938, 0.5426, 0.5, 0.75, 0.4375, 0.75, 0.4375, 0.75, 0.5, 0.75, 0.4375, 0.2355, 0.5, 0.2355, 0.5, 0.242, 0.4375, 0.242, 0.4375, 0.0, 0.5, 0.0, 0.5, 0.121, 0.4375, 0.121, 0.4375, 0.75, 0.5, 0.75, 0.5, 0.75, 0.4375, 0.75, 0.5, 0.2355, 0.5625, 0.2355, 0.5625, 0.242, 0.5, 0.242, 0.4062, 0.0, 0.4375, 0.0, 0.4375, 0.121, 0.4062, 0.121, 0.5625, 0.2214, 0.5938, 0.2214, 0.5938, 0.2355, 0.5625, 0.2355, 0.4063, 0.2355, 0.4375, 0.2355, 0.4375, 0.242, 0.4062, 0.242, 0.4063, 0.2214, 0.4375, 0.2214, 0.4375, 0.2355, 0.4063, 0.2355, 0.5, 0.2214, 0.5625, 0.2214, 0.5625, 0.2355, 0.5, 0.2355, 0.4375, 0.2214, 0.5, 0.2214, 0.5, 0.2355, 0.4375, 0.2355, 0.5625, 0.0, 0.5938, 0.0, 0.5938, 0.121, 0.5625, 0.121, 0.5625, 0.2355, 0.5938, 0.2355, 0.5938, 0.242, 0.5625, 0.242, 0.4063, 0.2074, 0.4062, 0.121, 0.4062, 0.121, 0.4063, 0.2074, 0.5625, 0.75, 0.5938, 0.75, 0.5938, 0.75, 0.5625, 0.75, 0.5, 0.5145, 0.5625, 0.5145, 0.5625, 0.5145, 0.5, 0.5145, 0.4062, 0.5145, 0.4062, 0.5145, 0.4062, 0.5145, 0.4062, 0.5145, 0.4063, 0.2214, 0.4063, 0.2074, 0.4063, 0.2074, 0.4063, 0.2214, 0.4375, 0.121, 0.5, 0.121, 0.5, 0.2074, 0.4375, 0.2074, 0.5, 0.121, 0.5625, 0.121, 0.5625, 0.2074, 0.5, 0.2074, 0.4062, 0.121, 0.4375, 0.121, 0.4375, 0.2074, 0.4063, 0.2074, 0.5625, 0.121, 0.5938, 0.121, 0.5938, 0.2074, 0.5625, 0.2074, 0.5938, 0.5286, 0.5938, 0.5426, 0.5938, 0.5426, 0.5938, 0.5286, 0.4062, 0.629, 0.4062, 0.5426, 0.4062, 0.5426, 0.4062, 0.629, 0.5625, 0.5286, 0.5938, 0.5286, 0.5938, 0.5426, 0.5625, 0.5426, 0.4062, 0.5286, 0.4375, 0.5286, 0.4375, 0.5426, 0.4062, 0.5426, 0.5, 0.5286, 0.5625, 0.5286, 0.5625, 0.5426, 0.5, 0.5426, 0.4375, 0.5286, 0.5, 0.5286, 0.5, 0.5426, 0.4375, 0.5426, 0.4062, 0.629, 0.4062, 0.5426, 0.4062, 0.5426, 0.4062, 0.629, 0.4062, 0.629, 0.4062, 0.5426, 0.4062, 0.5426, 0.4062, 0.629, 0.5938, 0.5286, 0.5938, 0.5426, 0.5938, 0.5426, 0.5938, 0.5286, 0.375, 0.5286, 0.4062, 0.5286, 0.4062, 0.5426, 0.375, 0.5426, 0.375, 0.121, 0.4062, 0.121, 0.4063, 0.2074, 0.375, 0.2074, 0.5938, 0.5286, 0.5938, 0.5426, 0.5938, 0.5426, 0.5938, 0.5286, 0.5938, 0.121, 0.625, 0.121, 0.625, 0.2074, 0.5938, 0.2074, 0.5938, 0.121, 0.5938, 0.2074, 0.5938, 0.2074, 0.5938, 0.121, 0.5938, 0.5286, 0.625, 0.5286, 0.625, 0.5426, 0.5938, 0.5426, 0.375, 0.2214, 0.375, 0.2355, 0.375, 0.2355, 0.375, 0.2214, 0.7917, 0.5286, 0.875, 0.5286, 0.875, 0.5426, 0.7917, 0.5426, 0.375, 0.5286, 0.375, 0.5426, 0.375, 0.5426, 0.375, 0.5286, 0.2083, 0.5426, 0.125, 0.5426, 0.125, 0.5426, 0.2083, 0.5426, 0.375, 0.5286, 0.375, 0.5426, 0.375, 0.5426, 0.375, 0.5286, 0.2917, 0.5145, 0.375, 0.5145, 0.375, 0.5145, 0.2917, 0.5145, 0.375, 0.5145, 0.375, 0.5286, 0.375, 0.5286, 0.375, 0.5145, 0.2917, 0.5145, 0.375, 0.5145, 0.375, 0.5286, 0.2917, 0.5286, 0.7917, 0.5145, 0.875, 0.5145, 0.875, 0.5286, 0.7917, 0.5286, 0.375, 0.2074, 0.375, 0.2214, 0.375, 0.2214, 0.375, 0.2074, 0.5938, 0.5145, 0.625, 0.5145, 0.625, 0.5286, 0.5938, 0.5286, 0.5938, 0.5145, 0.5938, 0.5286, 0.5938, 0.5286, 0.5938, 0.5145, 0.375, 0.5145, 0.4062, 0.5145, 0.4062, 0.5286, 0.375, 0.5286, 0.5938, 0.5145, 0.5938, 0.5286, 0.5938, 0.5286, 0.5938, 0.5145, 0.4375, 0.5145, 0.5, 0.5145, 0.5, 0.5286, 0.4375, 0.5286, 0.5, 0.5145, 0.5625, 0.5145, 0.5625, 0.5286, 0.5, 0.5286, 0.4062, 0.5145, 0.4375, 0.5145, 0.4375, 0.5286, 0.4062, 0.5286, 0.5625, 0.5145, 0.5938, 0.5145, 0.5938, 0.5286, 0.5625, 0.5286, 0.5938, 0.5145, 0.5938, 0.5286, 0.5938, 0.5286, 0.5938, 0.5145, 0.4063, 0.2355, 0.4063, 0.2214, 0.4063, 0.2214, 0.4063, 0.2355, 0.4375, 0.2074, 0.5, 0.2074, 0.5, 0.2214, 0.4375, 0.2214, 0.5, 0.2074, 0.5625, 0.2074, 0.5625, 0.2214, 0.5, 0.2214, 0.4063, 0.2074, 0.4375, 0.2074, 0.4375, 0.2214, 0.4063, 0.2214, 0.5625, 0.2074, 0.5938, 0.2074, 0.5938, 0.2214, 0.5625, 0.2214, 0.4062, 0.5426, 0.4062, 0.5286, 0.4062, 0.5286, 0.4062, 0.5426, 0.4062, 0.5426, 0.4062, 0.5286, 0.4062, 0.5286, 0.4062, 0.5426, 0.4062, 0.5426, 0.4062, 0.5286, 0.4062, 0.5286, 0.4062, 0.5426, 0.375, 0.2074, 0.4063, 0.2074, 0.4063, 0.2214, 0.375, 0.2214, 0.5938, 0.2074, 0.625, 0.2074, 0.625, 0.2214, 0.5938, 0.2214, 0.5938, 0.2074, 0.5938, 0.2214, 0.5938, 0.2214, 0.5938, 0.2074, 0.2917, 0.5286, 0.375, 0.5286, 0.375, 0.5426, 0.2917, 0.5426, 0.375, 0.2074, 0.375, 0.2214, 0.375, 0.2214, 0.375, 0.2074, 0.2917, 0.5286, 0.375, 0.5286, 0.375, 0.5286, 0.2917, 0.5286, 0.2083, 0.5426, 0.125, 0.5426, 0.125, 0.5426, 0.2083, 0.5426, 0.375, 0.5426, 0.2917, 0.5426, 0.2917, 0.5426, 0.375, 0.5426, 0.2917, 0.5426, 0.2083, 0.5426, 0.2083, 0.5426, 0.2917, 0.5426, 0.125, 0.5286, 0.2083, 0.5286, 0.2083, 0.5286, 0.125, 0.5286, 0.2083, 0.5286, 0.2917, 0.5286, 0.2917, 0.5286, 0.2083, 0.5286, 0.125, 0.5286, 0.2083, 0.5286, 0.2083, 0.5426, 0.125, 0.5426, 0.2083, 0.5286, 0.2917, 0.5286, 0.2917, 0.5286, 0.2083, 0.5286, 0.625, 0.5145, 0.7083, 0.5145, 0.7083, 0.5286, 0.625, 0.5286, 0.7083, 0.5145, 0.7917, 0.5145, 0.7917, 0.5286, 0.7083, 0.5286, 0.125, 0.5145, 0.2083, 0.5145, 0.2083, 0.5286, 0.125, 0.5286, 0.2083, 0.5145, 0.2917, 0.5145, 0.2917, 0.5286, 0.2083, 0.5286, 0.125, 0.5145, 0.2083, 0.5145, 0.2083, 0.5145, 0.125, 0.5145, 0.2083, 0.5145, 0.2917, 0.5145, 0.2917, 0.5145, 0.2083, 0.5145, 0.375, 0.5426, 0.2917, 0.5426, 0.2917, 0.5426, 0.375, 0.5426, 0.2917, 0.5426, 0.2083, 0.5426, 0.2083, 0.5426, 0.2917, 0.5426, 0.625, 0.5286, 0.7083, 0.5286, 0.7083, 0.5426, 0.625, 0.5426, 0.7083, 0.5286, 0.7917, 0.5286, 0.7917, 0.5426, 0.7083, 0.5426, 0.375, 0.75, 0.4062, 0.75, 0.4062, 0.8333, 0.375, 0.8333, 0.375, 0.8333, 0.4062, 0.8333, 0.4062, 0.9167, 0.375, 0.9167, 0.5, 0.0, 0.4375, 0.0, 0.4375, 0.0, 0.5, 0.0, 0.7083, 0.75, 0.7917, 0.75, 0.7917, 0.75, 0.7083, 0.75, 0.3992, 0.25, 0.4375, 0.25, 0.4375, 0.3333, 0.3992, 0.3333, 0.3992, 0.3333, 0.4375, 0.3333, 0.4375, 0.4167, 0.3992, 0.4167, 0.375, 0.508, 0.2917, 0.508, 0.2917, 0.5, 0.375, 0.5, 0.2917, 0.508, 0.2083, 0.508, 0.2083, 0.5, 0.2917, 0.5, 0.625, 0.2482, 0.625, 0.2482, 0.625, 0.2482, 0.625, 0.2482, 0.7917, 0.5018, 0.7083, 0.5018, 0.7083, 0.5018, 0.7917, 0.5018, 0.5767, 0.5, 0.5767, 0.4167, 0.625, 0.4167, 0.625, 0.5, 0.5767, 0.4167, 0.5767, 0.3333, 0.625, 0.3333, 0.625, 0.4167, 0.625, 0.5018, 0.7083, 0.5018, 0.7083, 0.508, 0.625, 0.508, 0.7083, 0.5018, 0.7917, 0.5018, 0.7917, 0.508, 0.7083, 0.508, 0.5625, 0.25, 0.5767, 0.25, 0.5767, 0.3333, 0.5625, 0.3333, 0.5625, 0.3333, 0.5767, 0.3333, 0.5767, 0.4167, 0.5625, 0.4167, 0.625, 0.508, 0.7083, 0.508, 0.7083, 0.5145, 0.625, 0.5145, 0.7083, 0.508, 0.7917, 0.508, 0.7917, 0.5145, 0.7083, 0.5145, 0.125, 0.508, 0.2083, 0.508, 0.2083, 0.5145, 0.125, 0.5145, 0.2083, 0.508, 0.2917, 0.508, 0.2917, 0.5145, 0.2083, 0.5145, 0.5625, 0.0, 0.5, 0.0, 0.5, 0.0, 0.5625, 0.0, 0.4062, 0.8333, 0.4375, 0.8333, 0.4375, 0.9167, 0.4062, 0.9167, 0.375, 0.242, 0.375, 0.242, 0.375, 0.242, 0.375, 0.242, 0.2083, 0.508, 0.2917, 0.508, 0.2917, 0.508, 0.2083, 0.508, 0.5, 0.25, 0.5625, 0.25, 0.5625, 0.3333, 0.5, 0.3333, 0.5, 0.3333, 0.5625, 0.3333, 0.5625, 0.4167, 0.5, 0.4167, 0.5938, 0.0, 0.5625, 0.0, 0.5625, 0.0, 0.5938, 0.0, 0.7917, 0.75, 0.875, 0.75, 0.875, 0.75, 0.7917, 0.75, 0.125, 0.5426, 0.2083, 0.5426, 0.2083, 0.629, 0.125, 0.629, 0.2083, 0.5426, 0.2917, 0.5426, 0.2917, 0.629, 0.2083, 0.629, 0.625, 0.5426, 0.7083, 0.5426, 0.7083, 0.629, 0.625, 0.629, 0.7083, 0.5426, 0.7917, 0.5426, 0.7917, 0.629, 0.7083, 0.629, 0.4375, 0.25, 0.5, 0.25, 0.5, 0.3333, 0.4375, 0.3333, 0.4375, 0.3333, 0.5, 0.3333, 0.5, 0.4167, 0.4375, 0.4167, 0.4375, 1.0, 0.4375, 0.9167, 0.4375, 0.9167, 0.4375, 1.0, 0.625, 0.0, 0.5938, 0.0, 0.5938, 0.0, 0.625, 0.0, 0.625, 0.629, 0.7083, 0.629, 0.7083, 0.75, 0.625, 0.75, 0.7083, 0.629, 0.7917, 0.629, 0.7917, 0.75, 0.7083, 0.75, 0.125, 0.629, 0.2083, 0.629, 0.2083, 0.75, 0.125, 0.75, 0.2083, 0.629, 0.2917, 0.629, 0.2917, 0.75, 0.2083, 0.75, 0.625, 0.75, 0.7083, 0.75, 0.7083, 0.75, 0.625, 0.75, 0.5938, 0.0, 0.5938, 0.0, 0.5938, 0.0, 0.5938, 0.0, 0.2917, 0.5286, 0.2917, 0.5286, 0.2917, 0.5286, 0.2917, 0.5286, 0.125, 0.5286, 0.2083, 0.5286, 0.2083, 0.5286, 0.125, 0.5286, 0.2917, 0.5426, 0.2083, 0.5426, 0.2083, 0.5426, 0.2917, 0.5426, 0.375, 0.5426, 0.2917, 0.5426, 0.2917, 0.5426, 0.375, 0.5426, 0.2083, 0.5426, 0.125, 0.5426, 0.125, 0.5426, 0.2083, 0.5426, 0.2917, 0.5286, 0.375, 0.5286, 0.375, 0.5286, 0.2917, 0.5286, 0.375, 0.2074, 0.375, 0.2214, 0.375, 0.2214, 0.375, 0.2074, 0.375, 0.5286, 0.375, 0.5286, 0.375, 0.5286, 0.375, 0.5286, 0.2083, 0.5286, 0.2917, 0.5286, 0.2917, 0.5286, 0.2083, 0.5286, 0.2083, 0.5286, 0.2917, 0.5286, 0.2917, 0.5286, 0.2083, 0.5286, 0.2917, 0.5286, 0.2083, 0.5286, 0.2083, 0.5286, 0.2917, 0.5286, 0.2083, 0.5286, 0.2083, 0.5286, 0.2083, 0.5286, 0.2083, 0.5286, 0.375, 0.5286, 0.375, 0.5426, 0.375, 0.5426, 0.375, 0.5286, 0.375, 0.5426, 0.375, 0.5426, 0.375, 0.5426, 0.375, 0.5426, 0.375, 0.5286, 0.375, 0.5426, 0.375, 0.5426, 0.375, 0.5286, 0.375, 0.5426, 0.375, 0.5286, 0.375, 0.5286, 0.375, 0.5426, 0.4062, 0.0, 0.4062, 0.0, 0.4062, 0.0, 0.4062, 0.0, 0.4375, 1.0, 0.4375, 1.0, 0.4375, 1.0, 0.4375, 1.0, 0.4375, 1.0, 0.4375, 1.0, 0.4375, 1.0, 0.4375, 1.0, 0.4062, 1.0, 0.4375, 1.0, 0.4375, 1.0, 0.4062, 1.0, 0.5625, 1.0, 0.5938, 1.0, 0.5938, 1.0, 0.5625, 1.0, 0.4375, 0.8333, 0.4062, 0.8333, 0.4062, 0.8333, 0.4375, 0.8333, 0.5, 0.0, 0.5625, 0.0, 0.5625, 0.121, 0.5, 0.121, 0.5, 0.75, 0.5625, 0.75, 0.5625, 0.75, 0.5, 0.75, 0.4375, 1.0, 0.4375, 0.9167, 0.4375, 0.9167, 0.4375, 1.0, 0.4375, 0.75, 0.5, 0.75, 0.5, 0.75, 0.4375, 0.75, 0.5, 0.0, 0.4375, 0.0, 0.4375, 0.0, 0.5, 0.0, 0.7917, 0.75, 0.875, 0.75, 0.875, 0.75, 0.7917, 0.75, 0.4062, 0.75, 0.4375, 0.75, 0.4375, 0.75, 0.4062, 0.75, 0.4062, 0.8333, 0.4062, 0.75, 0.4062, 0.75, 0.4062, 0.8333, 0.5938, 1.0, 0.5625, 1.0, 0.5625, 1.0, 0.5938, 1.0, 0.7083, 0.75, 0.7917, 0.75, 0.7917, 0.75, 0.7083, 0.75, 0.5625, 0.121, 0.5, 0.121, 0.5, 0.121, 0.5625, 0.121, 0.4375, 0.9167, 0.4375, 0.8333, 0.4375, 0.8333, 0.4375, 0.9167, 0.4062, 1.0, 0.4375, 1.0, 0.4375, 1.0, 0.4062, 1.0, 0.4062, 0.75, 0.4375, 0.75, 0.4375, 0.8333, 0.4062, 0.8333, 0.5938, 0.9167, 0.625, 0.9167, 0.625, 1.0, 0.5938, 1.0, 0.4375, 0.9167, 0.5, 0.9167, 0.5, 1.0, 0.4375, 1.0, 0.4375, 1.0, 0.5, 1.0, 0.5, 1.0, 0.4375, 1.0, 0.5, 0.9167, 0.5625, 0.9167, 0.5625, 1.0, 0.5, 1.0, 0.5625, 0.9167, 0.5938, 0.9167, 0.5938, 1.0, 0.5625, 1.0, 0.5, 1.0, 0.5625, 1.0, 0.5625, 1.0, 0.5, 1.0, 0.5625, 0.75, 0.5938, 0.75, 0.5938, 0.8333, 0.5625, 0.8333, 0.5625, 0.8333, 0.5938, 0.8333, 0.5938, 0.9167, 0.5625, 0.9167, 0.5, 0.75, 0.5625, 0.75, 0.5625, 0.8333, 0.5, 0.8333, 0.5, 0.8333, 0.5625, 0.8333, 0.5625, 0.9167, 0.5, 0.9167, 0.4375, 0.75, 0.5, 0.75, 0.5, 0.8333, 0.4375, 0.8333, 0.4375, 0.8333, 0.5, 0.8333, 0.5, 0.9167, 0.4375, 0.9167, 0.5938, 0.75, 0.625, 0.75, 0.625, 0.8333, 0.5938, 0.8333, 0.5938, 0.8333, 0.625, 0.8333, 0.625, 0.9167, 0.5938, 0.9167, 0.4375, 0.8333, 0.4375, 0.75, 0.4375, 0.75, 0.4375, 0.8333, 0.4375, 0.75, 0.4375, 0.8333, 0.4375, 0.8333, 0.4375, 0.75, 0.625, 0.0, 0.5938, 0.0, 0.5938, 0.0, 0.625, 0.0, 0.5625, 1.0, 0.5625, 1.0, 0.5625, 1.0, 0.5625, 1.0, 0.4375, 0.9167, 0.4375, 0.8333, 0.4375, 0.8333, 0.4375, 0.9167, 0.5625, 0.75, 0.5938, 0.75, 0.5938, 0.75, 0.5625, 0.75, 0.625, 0.75, 0.7083, 0.75, 0.7083, 0.75, 0.625, 0.75, 0.5938, 0.75, 0.625, 0.75, 0.625, 0.75, 0.5938, 0.75, 0.2083, 0.5286, 0.2917, 0.5286, 0.2917, 0.5426, 0.2083, 0.5426, 0.2917, 0.5426, 0.2083, 0.5426, 0.2083, 0.5426, 0.2917, 0.5426, 0.2083, 0.5426, 0.2083, 0.5286, 0.2083, 0.5286, 0.2083, 0.5426, 0.2917, 0.5286, 0.2917, 0.5426, 0.2917, 0.5426, 0.2917, 0.5286])
me_cube_001.materials.append(mat_banda_de_la_cinta)
me_cube_001.update()
me_cylinder_001 = bpy.data.meshes.new('Cylinder.001')
me_cylinder_001.from_pydata([(0.0, 1.0, -1.0), (0.0, 1.0, 1.0), (0.309, 0.9511, -1.0), (0.309, 0.9511, 1.0), (0.5878, 0.809, -1.0), (0.5878, 0.809, 1.0), (0.809, 0.5878, -1.0), (0.809, 0.5878, 1.0), (0.9511, 0.309, -1.0), (0.9511, 0.309, 1.0), (1.0, 0.0, -1.0), (1.0, 0.0, 1.0), (0.9511, -0.309, -1.0), (0.9511, -0.309, 1.0), (0.809, -0.5878, -1.0), (0.809, -0.5878, 1.0), (0.5878, -0.809, -1.0), (0.5878, -0.809, 1.0), (0.309, -0.9511, -1.0), (0.309, -0.9511, 1.0), (0.0, -1.0, -1.0), (0.0, -1.0, 1.0), (-0.309, -0.9511, -1.0), (-0.309, -0.9511, 1.0), (-0.5878, -0.809, -1.0), (-0.5878, -0.809, 1.0), (-0.809, -0.5878, -1.0), (-0.809, -0.5878, 1.0), (-0.9511, -0.309, -1.0), (-0.9511, -0.309, 1.0), (-1.0, 0.0, -1.0), (-1.0, 0.0, 1.0), (-0.9511, 0.309, -1.0), (-0.9511, 0.309, 1.0), (-0.809, 0.5878, -1.0), (-0.809, 0.5878, 1.0), (-0.5878, 0.809, -1.0), (-0.5878, 0.809, 1.0), (-0.309, 0.9511, -1.0), (-0.309, 0.9511, 1.0)], [], [(0, 1, 3, 2), (2, 3, 5, 4), (4, 5, 7, 6), (6, 7, 9, 8), (8, 9, 11, 10), (10, 11, 13, 12), (12, 13, 15, 14), (14, 15, 17, 16), (16, 17, 19, 18), (18, 19, 21, 20), (20, 21, 23, 22), (22, 23, 25, 24), (24, 25, 27, 26), (26, 27, 29, 28), (28, 29, 31, 30), (30, 31, 33, 32), (32, 33, 35, 34), (34, 35, 37, 36), (3, 1, 39, 37, 35, 33, 31, 29, 27, 25, 23, 21, 19, 17, 15, 13, 11, 9, 7, 5), (36, 37, 39, 38), (38, 39, 1, 0), (0, 2, 4, 6, 8, 10, 12, 14, 16, 18, 20, 22, 24, 26, 28, 30, 32, 34, 36, 38)])
_uv = me_cylinder_001.uv_layers.new(name='UVMap')
_uv.uv.foreach_set('vector', [1.0, 0.5, 1.0, 1.0, 0.95, 1.0, 0.95, 0.5, 0.95, 0.5, 0.95, 1.0, 0.9, 1.0, 0.9, 0.5, 0.9, 0.5, 0.9, 1.0, 0.85, 1.0, 0.85, 0.5, 0.85, 0.5, 0.85, 1.0, 0.8, 1.0, 0.8, 0.5, 0.8, 0.5, 0.8, 1.0, 0.75, 1.0, 0.75, 0.5, 0.75, 0.5, 0.75, 1.0, 0.7, 1.0, 0.7, 0.5, 0.7, 0.5, 0.7, 1.0, 0.65, 1.0, 0.65, 0.5, 0.65, 0.5, 0.65, 1.0, 0.6, 1.0, 0.6, 0.5, 0.6, 0.5, 0.6, 1.0, 0.55, 1.0, 0.55, 0.5, 0.55, 0.5, 0.55, 1.0, 0.5, 1.0, 0.5, 0.5, 0.5, 0.5, 0.5, 1.0, 0.45, 1.0, 0.45, 0.5, 0.45, 0.5, 0.45, 1.0, 0.4, 1.0, 0.4, 0.5, 0.4, 0.5, 0.4, 1.0, 0.35, 1.0, 0.35, 0.5, 0.35, 0.5, 0.35, 1.0, 0.3, 1.0, 0.3, 0.5, 0.3, 0.5, 0.3, 1.0, 0.25, 1.0, 0.25, 0.5, 0.25, 0.5, 0.25, 1.0, 0.2, 1.0, 0.2, 0.5, 0.2, 0.5, 0.2, 1.0, 0.15, 1.0, 0.15, 0.5, 0.15, 0.5, 0.15, 1.0, 0.1, 1.0, 0.1, 0.5, 0.3242, 0.4783, 0.25, 0.49, 0.1758, 0.4783, 0.1089, 0.4442, 0.05584, 0.3911, 0.02175, 0.3242, 0.01, 0.25, 0.02175, 0.1758, 0.05584, 0.1089, 0.1089, 0.05584, 0.1758, 0.02175, 0.25, 0.01, 0.3242, 0.02175, 0.3911, 0.05584, 0.4442, 0.1089, 0.4783, 0.1758, 0.49, 0.25, 0.4783, 0.3242, 0.4442, 0.3911, 0.3911, 0.4442, 0.1, 0.5, 0.1, 1.0, 0.05, 1.0, 0.05, 0.5, 0.05, 0.5, 0.05, 1.0, -1.565e-07, 1.0, -1.565e-07, 0.5, 0.75, 0.49, 0.8242, 0.4783, 0.8911, 0.4442, 0.9442, 0.3911, 0.9783, 0.3242, 0.99, 0.25, 0.9783, 0.1758, 0.9442, 0.1089, 0.8911, 0.05584, 0.8242, 0.02175, 0.75, 0.01, 0.6758, 0.02175, 0.6089, 0.05584, 0.5558, 0.1089, 0.5217, 0.1758, 0.51, 0.25, 0.5217, 0.3242, 0.5558, 0.3911, 0.6089, 0.4442, 0.6758, 0.4783])
me_cylinder_001.materials.append(mat_textura_metal_oxidado)
me_cylinder_001.update()
me_cube_002 = bpy.data.meshes.new('Cube.002')
me_cube_002.from_pydata([(-1.0, -1.0, -1.0), (-1.0, -1.0, 1.0), (-1.0, 1.0, -1.0), (-1.0, 1.0, 1.0), (1.0, -1.0, -1.0), (1.0, -1.0, 1.0), (1.0, 1.0, -1.0), (1.0, 1.0, 1.0), (0.5, 1.0, -1.0), (0.0, 1.0, -1.0), (-0.5, 1.0, -1.0), (-0.5, 1.0, 1.0), (0.0, 1.0, 1.0), (0.5, 1.0, 1.0), (-0.5, -1.0, -1.0), (0.0, -1.0, -1.0), (0.5, -1.0, -1.0), (0.5, -1.0, 1.0), (0.0, -1.0, 1.0), (-0.5, -1.0, 1.0), (-1.0, -0.8995, 0.5149), (-1.0, 0.8995, 0.5149), (1.0, 0.9145, 0.5299), (1.0, -0.9145, 0.5299), (0.5, -1.0, 0.6154), (0.0, -1.0, 0.6154), (-0.5, -1.0, 0.6154), (-0.5, 1.0, 0.6154), (0.0, 1.0, 0.6154), (0.5, 1.0, 0.6154), (-1.0, 0.8995, -0.4316), (1.0, 0.9145, -0.4466), (1.0, -0.9145, -0.4466), (0.5, -1.0, -0.5321), (0.0, -1.0, -0.5321), (-0.5, -1.0, -0.5321), (-0.5, 1.0, -0.5321), (0.0, 1.0, -0.5321), (0.5, 1.0, -0.5321), (-1.0, -0.8995, -0.4316), (0.0, 0.2078, 0.6154), (-0.5, 0.2078, 0.6154), (0.5, 0.2078, 0.6154), (0.5, 0.2078, -0.5321), (0.0, 0.2078, -0.5321), (-0.5, 0.2078, -0.5321), (0.5983, 1.0, 1.0), (0.5983, -1.0, -1.0), (0.5983, 1.0, -1.0), (0.5983, -1.0, 1.0), (0.5983, -1.0, 0.6154), (0.5983, 1.0, 0.6154), (0.5983, 1.0, -0.5321), (0.5983, -1.0, -0.5321), (-0.5966, 1.0, -1.0), (-0.5966, -1.0, 1.0), (-0.5966, 1.0, 1.0), (-0.5966, -1.0, -1.0), (-0.5966, 1.0, 0.6154), (-0.5966, -1.0, 0.6154), (-0.5966, -1.0, -0.5321), (-0.5966, 1.0, -0.5321), (-1.0, -1.0, 0.6868), (-1.0, 1.0, 0.6868), (1.0, 1.0, 0.6868), (1.0, -1.0, 0.6868), (0.5, -1.0, 0.6868), (0.0, -1.0, 0.6868), (-0.5, -1.0, 0.6868), (-0.5, 1.0, 0.6868), (0.0, 1.0, 0.6868), (0.5, 1.0, 0.6868), (0.5983, -1.0, 0.6868), (0.5983, 1.0, 0.6868), (-0.5966, 1.0, 0.6868), (-0.5966, -1.0, 0.6868), (0.5, -1.0, 0.6868), (0.5, -1.0, 0.6154), (0.0, -1.0, 0.6868), (0.0, -1.0, 0.6154), (-0.5, -1.0, 0.6868), (-0.5, -1.0, 0.6154), (0.5983, -1.0, 0.6154), (0.5, -1.0, -0.5321), (-0.5, -1.0, -0.5321), (0.5983, -1.0, -0.5321), (0.5983, -1.0, 0.6868), (-0.5966, -1.0, 0.6154), (-0.5966, -1.0, -0.5321), (-0.5966, -1.0, 0.6868), (0.5, -1.111, 0.6868), (0.5, -1.111, 0.6154), (0.0, -1.111, 0.6868), (0.0, -1.111, 0.6154), (-0.5, -1.111, 0.6868), (-0.5, -1.111, 0.6154), (0.5983, -1.111, 0.6154), (0.5, -1.111, -0.5321), (-0.5, -1.111, -0.5321), (0.5983, -1.111, -0.5321), (0.5983, -1.111, 0.6868), (-0.5966, -1.111, 0.6154), (-0.5966, -1.111, -0.5321), (-0.5966, -1.111, 0.6868), (-1.0, 1.0, -0.7595), (1.0, 1.0, -0.7595), (1.0, -1.0, -0.7595), (0.5, -1.0, -0.7595), (0.0, -1.0, -0.7595), (-0.5, -1.0, -0.7595), (-0.5, 1.0, -0.7595), (0.0, 1.0, -0.7595), (0.5, 1.0, -0.7595), (-1.0, -1.0, -0.7595), (0.5983, -1.0, -0.7595), (0.5983, 1.0, -0.7595), (-0.5966, 1.0, -0.7595), (-0.5966, -1.0, -0.7595), (1.0, 1.0, 0.6154), (1.0, -1.0, 0.6154), (1.0, 1.0, -0.5321), (1.0, -1.0, -0.5321), (0.885, 0.9145, 0.5299), (0.885, -0.9145, 0.5299), (0.885, 0.9145, -0.4466), (0.885, -0.9145, -0.4466), (-1.0, -1.0, -0.5321), (-1.0, -1.0, 0.6154), (-1.0, 1.0, 0.6154), (-1.0, 1.0, -0.5321), (-0.8287, -0.8995, -0.4316), (-0.8287, -0.8995, 0.5149), (-0.8287, 0.8995, 0.5149), (-0.8287, 0.8995, -0.4316), (-1.0, 0.5, -1.0), (-1.0, 0.0, -1.0), (-1.0, -0.5, -1.0), (-1.0, -0.5, 1.0), (-1.0, 0.0, 1.0), (-1.0, 0.5, 1.0), (1.0, -0.5, -1.0), (1.0, 0.0, -1.0), (1.0, 0.5, -1.0), (1.0, 0.5, 1.0), (1.0, 0.0, 1.0), (1.0, -0.5, 1.0), (0.5, 0.5, 1.0), (0.5, 0.0, 1.0), (0.5, -0.5, 1.0), (0.0, 0.5, 1.0), (0.0, 0.0, 1.0), (0.0, -0.5, 1.0), (-0.5, 0.5, 1.0), (-0.5, 0.0, 1.0), (-0.5, -0.5, 1.0), (-0.5, 0.5, -1.0), (-0.5, 0.0, -1.0), (-0.5, -0.5, -1.0), (0.0, 0.5, -1.0), (0.0, 0.0, -1.0), (0.0, -0.5, -1.0), (0.5, 0.5, -1.0), (0.5, 0.0, -1.0), (0.5, -0.5, -1.0), (1.0, 0.5, 0.6154), (1.0, 0.0, 0.6154), (1.0, -0.5, 0.6154), (-1.0, -0.5, 0.6154), (-1.0, 0.0, 0.6154), (-1.0, 0.5, 0.6154), (-1.0, -0.5, -0.5321), (-1.0, 0.0, -0.5321), (-1.0, 0.5, -0.5321), (1.0, 0.5, -0.5321), (1.0, 0.0, -0.5321), (1.0, -0.5, -0.5321), (0.5983, 0.5, 1.0), (0.5983, 0.0, 1.0), (0.5983, -0.5, 1.0), (0.5983, 0.5, -1.0), (0.5983, 0.0, -1.0), (0.5983, -0.5, -1.0), (-0.5966, 0.5, -1.0), (-0.5966, 0.0, -1.0), (-0.5966, -0.5, -1.0), (-0.5966, 0.5, 1.0), (-0.5966, 0.0, 1.0), (-0.5966, -0.5, 1.0), (1.0, 0.5, 0.6868), (1.0, 0.0, 0.6868), (1.0, -0.5, 0.6868), (-1.0, -0.5, 0.6868), (-1.0, 0.0, 0.6868), (-1.0, 0.5, 0.6868), (1.0, 0.5, -0.7595), (1.0, 0.0, -0.7595), (1.0, -0.5, -0.7595), (-1.0, -0.5, -0.7595), (-1.0, 0.0, -0.7595), (-1.0, 0.5, -0.7595), (1.0, 0.4573, 0.5299), (1.0, 0.0, 0.5299), (1.0, -0.4573, 0.5299), (1.0, 0.4573, -0.4466), (1.0, 0.0, -0.4466), (1.0, -0.4573, -0.4466), (0.885, 0.4573, 0.5299), (0.885, 0.0, 0.5299), (0.885, -0.4573, 0.5299), (0.885, 0.4573, -0.4466), (0.885, 0.0, -0.4466), (0.885, -0.4573, -0.4466), (-1.0, -0.4498, 0.5149), (-1.0, 2.98e-08, 0.5149), (-1.0, 0.4498, 0.5149), (-1.0, -0.4498, -0.4316), (-1.0, 2.98e-08, -0.4316), (-1.0, 0.4498, -0.4316), (-0.8287, -0.4498, 0.5149), (-0.8287, 2.98e-08, 0.5149), (-0.8287, 0.4498, 0.5149), (-0.8287, -0.4498, -0.4316), (-0.8287, 2.98e-08, -0.4316), (-0.8287, 0.4498, -0.4316), (1.132, -0.5, 1.0), (1.132, -1.0, 1.0), (1.132, 1.0, 1.0), (1.132, 1.0, 0.6868), (1.132, -1.0, 0.6868), (1.132, -0.5, 0.6868), (1.132, 0.5, 1.0), (1.132, 0.0, 1.0), (1.132, 0.5, 0.6868), (1.132, 0.0, 0.6868), (-1.0, -1.0, 0.8434), (-1.0, 1.0, 0.8434), (1.0, 1.0, 0.8434), (1.0, -1.0, 0.8434), (0.5, -1.0, 0.8434), (0.0, -1.0, 0.8434), (-0.5, -1.0, 0.8434), (-0.5, 1.0, 0.8434), (0.0, 1.0, 0.8434), (0.5, 1.0, 0.8434), (0.5983, -1.0, 0.8434), (0.5983, 1.0, 0.8434), (-0.5966, 1.0, 0.8434), (-0.5966, -1.0, 0.8434), (0.885, 0.0, -0.4466), (0.885, -0.4573, 0.5299), (0.885, 0.0, 0.5299), (1.132, 1.0, 0.8434), (1.132, -1.0, 0.8434), (1.132, 0.5, 0.8434), (1.132, 0.0, 0.8434), (1.132, -0.5, 0.8434), (-1.0, -1.802, 0.8733), (-1.0, -1.948, 1.0), (-0.5966, -1.948, 1.0), (0.5983, -1.948, 1.0), (0.5, -1.948, 1.0), (0.0, -1.948, 1.0), (-0.5, -1.948, 1.0), (1.0, -1.948, 1.0), (1.132, -1.948, 1.0), (1.0, -1.802, 0.8733), (0.5, -1.802, 0.8733), (0.0, -1.802, 0.8733), (-0.5, -1.802, 0.8733), (0.5983, -1.802, 0.8733), (-0.5966, -1.802, 0.8733), (1.132, -1.802, 0.8733), (-1.104, -1.0, 0.8434), (-1.104, -1.0, 1.0), (-1.104, 0.5, 1.0), (-1.104, 1.0, 1.0), (-1.104, 1.0, 0.8434), (-1.104, 1.0, 0.6868), (-1.104, 0.5, 0.6868), (-1.104, -0.5, 1.0), (-1.104, 0.0, 1.0), (-1.104, -1.0, 0.6868), (-1.104, -0.5, 0.6868), (-1.104, 0.0, 0.6868), (-1.104, -0.5, 0.8434), (-1.104, 0.0, 0.8434), (-1.104, 0.5, 0.8434), (0.885, -0.4573, -0.4466), (-1.0, 1.0, -0.8798), (1.0, 1.0, -0.8798), (1.0, -1.0, -0.8798), (0.5, -1.0, -0.8798), (0.0, -1.0, -0.8798), (-0.5, -1.0, -0.8798), (-0.5, 1.0, -0.8798), (0.0, 1.0, -0.8798), (0.5, 1.0, -0.8798), (0.5983, -1.0, -0.8798), (0.5983, 1.0, -0.8798), (-0.5966, 1.0, -0.8798), (-0.5966, -1.0, -0.8798), (-1.0, -1.0, -0.8798), (-1.0, -0.5, -0.8798), (-1.0, 0.0, -0.8798), (-1.0, 0.5, -0.8798), (1.0, 0.5, -0.8798), (1.0, 0.0, -0.8798), (1.0, -0.5, -0.8798), (1.0, -1.186, -0.8798), (1.0, -1.186, -1.0), (0.5983, -1.186, -1.0), (-0.5966, -1.186, -1.0), (-0.5, -1.186, -1.0), (0.0, -1.186, -1.0), (0.5, -1.186, -1.0), (0.5, -1.186, -0.8798), (0.0, -1.186, -0.8798), (-0.5, -1.186, -0.8798), (0.5983, -1.186, -0.8798), (-1.0, -1.186, -1.0), (-0.5966, -1.186, -0.8798), (-1.0, -1.186, -0.8798), (-1.115, -1.0, 0.8434), (-1.115, -1.0, 1.0), (-1.115, -1.802, 0.8733), (-1.115, -1.948, 1.0)], [], [(191, 62, 281, 282), (245, 46, 7, 236), (190, 189, 233, 229), (238, 244, 269, 266), (181, 140, 4, 47), (187, 137, 1, 55), (178, 148, 17, 49), (148, 151, 18, 17), (151, 154, 19, 18), (184, 157, 14, 57), (157, 160, 15, 14), (160, 163, 16, 15), (17, 18, 261, 260), (239, 238, 266, 267), (247, 240, 268, 270), (246, 56, 11, 241), (241, 11, 12, 242), (242, 12, 13, 243), (37, 28, 29, 38), (36, 27, 28, 37), (61, 58, 27, 36), (24, 25, 40, 42), (35, 34, 44, 45), (35, 26, 81, 84), (60, 59, 127, 126), (203, 31, 124, 209), (52, 51, 118, 120), (215, 39, 130, 221), (199, 172, 129, 104), (115, 52, 120, 105), (196, 175, 121, 106), (117, 60, 126, 113), (114, 53, 33, 107), (107, 33, 34, 108), (108, 34, 35, 109), (116, 61, 36, 110), (110, 36, 37, 111), (111, 37, 38, 112), (44, 40, 41, 45), (43, 42, 40, 44), (26, 35, 45, 41), (33, 24, 42, 43), (34, 33, 43, 44), (25, 26, 41, 40), (106, 121, 53, 114), (112, 38, 52, 115), (38, 29, 51, 52), (121, 119, 50, 53), (49, 17, 260, 259), (145, 178, 49, 5), (163, 181, 47, 16), (243, 13, 46, 245), (104, 129, 61, 116), (109, 35, 60, 117), (66, 67, 78, 76), (129, 128, 58, 61), (235, 3, 56, 246), (136, 184, 57, 0), (154, 187, 55, 19), (240, 239, 267, 268), (68, 75, 89, 80), (128, 63, 74, 58), (29, 71, 73, 51), (119, 65, 72, 50), (28, 70, 71, 29), (27, 69, 70, 28), (58, 74, 69, 27), (75, 59, 87, 89), (67, 68, 80, 78), (24, 33, 83, 77), (59, 75, 62, 127), (166, 190, 65, 119), (51, 73, 64, 118), (169, 193, 63, 128), (76, 78, 92, 90), (85, 82, 96, 99), (78, 80, 94, 92), (83, 85, 99, 97), (80, 89, 103, 94), (84, 81, 95, 98), (72, 66, 76, 86), (53, 50, 82, 85), (59, 60, 88, 87), (33, 53, 85, 83), (50, 72, 86, 82), (26, 25, 79, 81), (25, 24, 77, 79), (60, 35, 84, 88), (99, 96, 91, 97), (98, 95, 101, 102), (95, 94, 103, 101), (93, 92, 94, 95), (91, 90, 92, 93), (96, 100, 90, 91), (82, 86, 100, 96), (81, 79, 93, 95), (86, 76, 90, 100), (79, 77, 91, 93), (88, 84, 98, 102), (87, 88, 102, 101), (77, 83, 97, 91), (89, 87, 101, 103), (293, 109, 117, 300), (288, 104, 116, 299), (296, 112, 115, 298), (290, 106, 114, 297), (295, 111, 112, 296), (294, 110, 111, 295), (299, 116, 110, 294), (292, 108, 109, 293), (291, 107, 108, 292), (297, 114, 107, 291), (300, 117, 113, 301), (307, 196, 106, 290), (298, 115, 105, 289), (304, 199, 104, 288), (200, 22, 118, 164), (22, 31, 120, 118), (32, 23, 119, 121), (205, 32, 121, 175), (211, 208, 123, 125), (31, 22, 122, 124), (23, 32, 125, 123), (202, 23, 123, 208), (20, 39, 126, 127), (212, 20, 127, 167), (30, 21, 128, 129), (217, 30, 129, 172), (223, 220, 132, 133), (214, 21, 132, 220), (21, 30, 133, 132), (39, 20, 131, 130), (20, 212, 218, 131), (212, 213, 219, 218), (213, 214, 220, 219), (130, 131, 218, 221), (221, 218, 219, 222), (222, 219, 220, 223), (39, 215, 170, 126), (215, 216, 171, 170), (216, 217, 172, 171), (21, 214, 169, 128), (214, 213, 168, 169), (213, 212, 167, 168), (22, 200, 206, 122), (200, 201, 207, 206), (201, 202, 208, 207), (124, 122, 206, 209), (209, 206, 207, 210), (207, 208, 249, 250), (31, 203, 173, 120), (203, 204, 174, 173), (204, 205, 175, 174), (23, 202, 166, 119), (202, 201, 165, 166), (201, 200, 164, 165), (301, 113, 197, 302), (302, 197, 198, 303), (303, 198, 199, 304), (289, 105, 194, 305), (305, 194, 195, 306), (306, 195, 196, 307), (127, 62, 191, 167), (167, 191, 192, 168), (168, 192, 193, 169), (118, 64, 188, 164), (164, 188, 189, 165), (165, 189, 190, 166), (11, 56, 185, 152), (152, 185, 186, 153), (153, 186, 187, 154), (2, 54, 182, 134), (134, 182, 183, 135), (135, 183, 184, 136), (8, 48, 179, 161), (161, 179, 180, 162), (162, 180, 181, 163), (7, 46, 176, 143), (143, 176, 177, 144), (144, 177, 178, 145), (105, 120, 173, 194), (194, 173, 174, 195), (195, 174, 175, 196), (113, 126, 170, 197), (197, 170, 171, 198), (198, 171, 172, 199), (30, 217, 223, 133), (217, 216, 222, 223), (216, 215, 221, 222), (32, 205, 211, 125), (205, 204, 210, 211), (204, 203, 209, 210), (9, 8, 161, 158), (158, 161, 162, 159), (159, 162, 163, 160), (10, 9, 158, 155), (155, 158, 159, 156), (156, 159, 160, 157), (54, 10, 155, 182), (182, 155, 156, 183), (183, 156, 157, 184), (12, 11, 152, 149), (149, 152, 153, 150), (150, 153, 154, 151), (13, 12, 149, 146), (146, 149, 150, 147), (147, 150, 151, 148), (46, 13, 146, 176), (176, 146, 147, 177), (177, 147, 148, 178), (56, 3, 139, 185), (185, 139, 138, 186), (186, 138, 137, 187), (48, 6, 142, 179), (179, 142, 141, 180), (180, 141, 140, 181), (144, 145, 224, 231), (236, 7, 226, 251), (189, 188, 232, 233), (234, 1, 273, 272), (63, 193, 278, 277), (138, 139, 274, 280), (255, 224, 225, 252), (251, 226, 230, 253), (253, 230, 231, 254), (254, 231, 224, 255), (237, 65, 228, 252), (7, 143, 230, 226), (145, 5, 225, 224), (188, 64, 227, 232), (143, 144, 231, 230), (65, 190, 229, 228), (237, 252, 271, 265), (233, 254, 255, 229), (232, 253, 254, 233), (227, 251, 253, 232), (229, 255, 252, 228), (193, 192, 283, 278), (137, 138, 280, 279), (3, 235, 276, 275), (64, 236, 251, 227), (68, 240, 247, 75), (63, 235, 246, 74), (71, 243, 245, 73), (65, 237, 244, 72), (70, 242, 243, 71), (69, 241, 242, 70), (74, 246, 241, 69), (67, 239, 240, 68), (66, 238, 239, 67), (72, 244, 238, 66), (75, 247, 234, 62), (73, 245, 236, 64), (192, 191, 282, 283), (270, 258, 257, 256), (269, 259, 260, 266), (266, 260, 261, 267), (267, 261, 262, 268), (265, 263, 259, 269), (268, 262, 258, 270), (263, 265, 271, 264), (18, 19, 262, 261), (252, 225, 264, 271), (1, 234, 322, 323), (19, 55, 258, 262), (234, 247, 270, 256), (5, 49, 259, 263), (244, 237, 265, 269), (225, 5, 263, 264), (55, 1, 257, 258), (286, 274, 275, 276), (272, 273, 279, 284), (284, 279, 280, 285), (285, 280, 274, 286), (283, 285, 286, 278), (282, 284, 285, 283), (281, 272, 284, 282), (278, 286, 276, 277), (62, 234, 272, 281), (1, 137, 279, 273), (235, 63, 277, 276), (139, 3, 275, 274), (248, 250, 249, 287), (208, 211, 287, 249), (211, 210, 248, 287), (210, 207, 250, 248), (141, 306, 307, 140), (142, 305, 306, 141), (6, 289, 305, 142), (135, 303, 304, 134), (136, 302, 303, 135), (0, 301, 302, 136), (134, 304, 288, 2), (48, 298, 289, 6), (140, 307, 290, 4), (293, 300, 320, 317), (291, 292, 316, 315), (0, 57, 311, 319), (57, 14, 312, 311), (54, 299, 294, 10), (10, 294, 295, 9), (9, 295, 296, 8), (47, 4, 309, 310), (8, 296, 298, 48), (2, 288, 299, 54), (297, 291, 315, 318), (311, 320, 321, 319), (310, 318, 315, 314), (314, 315, 316, 313), (313, 316, 317, 312), (309, 308, 318, 310), (312, 317, 320, 311), (14, 15, 313, 312), (292, 293, 317, 316), (15, 16, 314, 313), (16, 47, 310, 314), (301, 0, 319, 321), (290, 297, 318, 308), (300, 301, 321, 320), (4, 290, 308, 309), (323, 322, 324, 325), (234, 256, 324, 322), (256, 257, 325, 324), (257, 1, 323, 325)])
_uv = me_cube_002.uv_layers.new(name='UVMap')
_uv.uv.foreach_set('vector', [0.5859, 0.0625, 0.5859, 0.0, 0.5859, 0.0, 0.5859, 0.0625, 0.6054, 0.4498, 0.625, 0.4498, 0.625, 0.5, 0.6054, 0.5, 0.5859, 0.6875, 0.5859, 0.625, 0.5859, 0.625, 0.5859, 0.6875, 0.6054, 0.8125, 0.6054, 0.8002, 0.6054, 0.8002, 0.6054, 0.8125, 0.3248, 0.6875, 0.375, 0.6875, 0.375, 0.75, 0.3248, 0.75, 0.8246, 0.6875, 0.875, 0.6875, 0.875, 0.75, 0.8246, 0.75, 0.6752, 0.6875, 0.6875, 0.6875, 0.6875, 0.75, 0.6752, 0.75, 0.6875, 0.6875, 0.75, 0.6875, 0.75, 0.75, 0.6875, 0.75, 0.75, 0.6875, 0.8125, 0.6875, 0.8125, 0.75, 0.75, 0.75, 0.1754, 0.6875, 0.1875, 0.6875, 0.1875, 0.75, 0.1754, 0.75, 0.1875, 0.6875, 0.25, 0.6875, 0.25, 0.75, 0.1875, 0.75, 0.25, 0.6875, 0.3125, 0.6875, 0.3125, 0.75, 0.25, 0.75, 0.6875, 0.75, 0.75, 0.75, 0.75, 0.75, 0.6875, 0.75, 0.6054, 0.875, 0.6054, 0.8125, 0.6054, 0.8125, 0.6054, 0.875, 0.6054, 0.9496, 0.6054, 0.9375, 0.6054, 0.9375, 0.6054, 0.9496, 0.6054, 0.3004, 0.625, 0.3004, 0.625, 0.3125, 0.6054, 0.3125, 0.6054, 0.3125, 0.625, 0.3125, 0.625, 0.375, 0.6054, 0.375, 0.6054, 0.375, 0.625, 0.375, 0.625, 0.4375, 0.6054, 0.4375, 0.4335, 0.375, 0.5769, 0.375, 0.5769, 0.4375, 0.4335, 0.4375, 0.4335, 0.3125, 0.5769, 0.3125, 0.5769, 0.375, 0.4335, 0.375, 0.4335, 0.3004, 0.5769, 0.3004, 0.5769, 0.3125, 0.4335, 0.3125, 0.5769, 0.8125, 0.5769, 0.875, 0.5769, 0.875, 0.5769, 0.8125, 0.4335, 0.9375, 0.4335, 0.875, 0.4335, 0.875, 0.4335, 0.9375, 0.4335, 0.9375, 0.5769, 0.9375, 0.5769, 0.9375, 0.4335, 0.9375, 0.4335, 0.9496, 0.5769, 0.9496, 0.5769, 1.0, 0.4335, 1.0, 0.4442, 0.5678, 0.4442, 0.5107, 0.4442, 0.5107, 0.4442, 0.5678, 0.4335, 0.4498, 0.5769, 0.4498, 0.5769, 0.5, 0.4335, 0.5, 0.4461, 0.06878, 0.4461, 0.01256, 0.4461, 0.01256, 0.4461, 0.06878, 0.4051, 0.1875, 0.4335, 0.1875, 0.4335, 0.25, 0.4051, 0.25, 0.4051, 0.4498, 0.4335, 0.4498, 0.4335, 0.5, 0.4051, 0.5, 0.4051, 0.6875, 0.4335, 0.6875, 0.4335, 0.75, 0.4051, 0.75, 0.4051, 0.9496, 0.4335, 0.9496, 0.4335, 1.0, 0.4051, 1.0, 0.4051, 0.8002, 0.4335, 0.8002, 0.4335, 0.8125, 0.4051, 0.8125, 0.4051, 0.8125, 0.4335, 0.8125, 0.4335, 0.875, 0.4051, 0.875, 0.4051, 0.875, 0.4335, 0.875, 0.4335, 0.9375, 0.4051, 0.9375, 0.4051, 0.3004, 0.4335, 0.3004, 0.4335, 0.3125, 0.4051, 0.3125, 0.4051, 0.3125, 0.4335, 0.3125, 0.4335, 0.375, 0.4051, 0.375, 0.4051, 0.375, 0.4335, 0.375, 0.4335, 0.4375, 0.4051, 0.4375, 0.4335, 0.875, 0.5769, 0.875, 0.5769, 0.9375, 0.4335, 0.9375, 0.4335, 0.8125, 0.5769, 0.8125, 0.5769, 0.875, 0.4335, 0.875, 0.5769, 0.9375, 0.4335, 0.9375, 0.4335, 0.9375, 0.5769, 0.9375, 0.4335, 0.8125, 0.5769, 0.8125, 0.5769, 0.8125, 0.4335, 0.8125, 0.4335, 0.875, 0.4335, 0.8125, 0.4335, 0.8125, 0.4335, 0.875, 0.5769, 0.875, 0.5769, 0.9375, 0.5769, 0.9375, 0.5769, 0.875, 0.4051, 0.75, 0.4335, 0.75, 0.4335, 0.8002, 0.4051, 0.8002, 0.4051, 0.4375, 0.4335, 0.4375, 0.4335, 0.4498, 0.4051, 0.4498, 0.4335, 0.4375, 0.5769, 0.4375, 0.5769, 0.4498, 0.4335, 0.4498, 0.4335, 0.75, 0.5769, 0.75, 0.5769, 0.8002, 0.4335, 0.8002, 0.6752, 0.75, 0.6875, 0.75, 0.6875, 0.75, 0.6752, 0.75, 0.625, 0.6875, 0.6752, 0.6875, 0.6752, 0.75, 0.625, 0.75, 0.3125, 0.6875, 0.3248, 0.6875, 0.3248, 0.75, 0.3125, 0.75, 0.6054, 0.4375, 0.625, 0.4375, 0.625, 0.4498, 0.6054, 0.4498, 0.4051, 0.25, 0.4335, 0.25, 0.4335, 0.3004, 0.4051, 0.3004, 0.4051, 0.9375, 0.4335, 0.9375, 0.4335, 0.9496, 0.4051, 0.9496, 0.5859, 0.8125, 0.5859, 0.875, 0.5859, 0.875, 0.5859, 0.8125, 0.4335, 0.25, 0.5769, 0.25, 0.5769, 0.3004, 0.4335, 0.3004, 0.6054, 0.25, 0.625, 0.25, 0.625, 0.3004, 0.6054, 0.3004, 0.125, 0.6875, 0.1754, 0.6875, 0.1754, 0.75, 0.125, 0.75, 0.8125, 0.6875, 0.8246, 0.6875, 0.8246, 0.75, 0.8125, 0.75, 0.6054, 0.9375, 0.6054, 0.875, 0.6054, 0.875, 0.6054, 0.9375, 0.5859, 0.9375, 0.5859, 0.9496, 0.5859, 0.9496, 0.5859, 0.9375, 0.5769, 0.25, 0.5859, 0.25, 0.5859, 0.3004, 0.5769, 0.3004, 0.5769, 0.4375, 0.5859, 0.4375, 0.5859, 0.4498, 0.5769, 0.4498, 0.5769, 0.75, 0.5859, 0.75, 0.5859, 0.8002, 0.5769, 0.8002, 0.5769, 0.375, 0.5859, 0.375, 0.5859, 0.4375, 0.5769, 0.4375, 0.5769, 0.3125, 0.5859, 0.3125, 0.5859, 0.375, 0.5769, 0.375, 0.5769, 0.3004, 0.5859, 0.3004, 0.5859, 0.3125, 0.5769, 0.3125, 0.5859, 0.9496, 0.5769, 0.9496, 0.5769, 0.9496, 0.5859, 0.9496, 0.5859, 0.875, 0.5859, 0.9375, 0.5859, 0.9375, 0.5859, 0.875, 0.5769, 0.8125, 0.4335, 0.8125, 0.4335, 0.8125, 0.5769, 0.8125, 0.5769, 0.9496, 0.5859, 0.9496, 0.5859, 1.0, 0.5769, 1.0, 0.5769, 0.6875, 0.5859, 0.6875, 0.5859, 0.75, 0.5769, 0.75, 0.5769, 0.4498, 0.5859, 0.4498, 0.5859, 0.5, 0.5769, 0.5, 0.5769, 0.1875, 0.5859, 0.1875, 0.5859, 0.25, 0.5769, 0.25, 0.5859, 0.8125, 0.5859, 0.875, 0.5859, 0.875, 0.5859, 0.8125, 0.4335, 0.8002, 0.5769, 0.8002, 0.5769, 0.8002, 0.4335, 0.8002, 0.5859, 0.875, 0.5859, 0.9375, 0.5859, 0.9375, 0.5859, 0.875, 0.4335, 0.8125, 0.4335, 0.8002, 0.4335, 0.8002, 0.4335, 0.8125, 0.5859, 0.9375, 0.5859, 0.9496, 0.5859, 0.9496, 0.5859, 0.9375, 0.4335, 0.9375, 0.5769, 0.9375, 0.5769, 0.9375, 0.4335, 0.9375, 0.5859, 0.8002, 0.5859, 0.8125, 0.5859, 0.8125, 0.5859, 0.8002, 0.4335, 0.8002, 0.5769, 0.8002, 0.5769, 0.8002, 0.4335, 0.8002, 0.5769, 0.9496, 0.4335, 0.9496, 0.4335, 0.9496, 0.5769, 0.9496, 0.4335, 0.8125, 0.4335, 0.8002, 0.4335, 0.8002, 0.4335, 0.8125, 0.5769, 0.8002, 0.5859, 0.8002, 0.5859, 0.8002, 0.5769, 0.8002, 0.5769, 0.9375, 0.5769, 0.875, 0.5769, 0.875, 0.5769, 0.9375, 0.5769, 0.875, 0.5769, 0.8125, 0.5769, 0.8125, 0.5769, 0.875, 0.4335, 0.9496, 0.4335, 0.9375, 0.4335, 0.9375, 0.4335, 0.9496, 0.4335, 0.8002, 0.5769, 0.8002, 0.5769, 0.8125, 0.4335, 0.8125, 0.4335, 0.9375, 0.5769, 0.9375, 0.5769, 0.9496, 0.4335, 0.9496, 0.5769, 0.9375, 0.5859, 0.9375, 0.5859, 0.9496, 0.5769, 0.9496, 0.5769, 0.875, 0.5859, 0.875, 0.5859, 0.9375, 0.5769, 0.9375, 0.5769, 0.8125, 0.5859, 0.8125, 0.5859, 0.875, 0.5769, 0.875, 0.5769, 0.8002, 0.5859, 0.8002, 0.5859, 0.8125, 0.5769, 0.8125, 0.5769, 0.8002, 0.5859, 0.8002, 0.5859, 0.8002, 0.5769, 0.8002, 0.5769, 0.9375, 0.5769, 0.875, 0.5769, 0.875, 0.5769, 0.9375, 0.5859, 0.8002, 0.5859, 0.8125, 0.5859, 0.8125, 0.5859, 0.8002, 0.5769, 0.875, 0.5769, 0.8125, 0.5769, 0.8125, 0.5769, 0.875, 0.4335, 0.9496, 0.4335, 0.9375, 0.4335, 0.9375, 0.4335, 0.9496, 0.5769, 0.9496, 0.4335, 0.9496, 0.4335, 0.9496, 0.5769, 0.9496, 0.5769, 0.8125, 0.4335, 0.8125, 0.4335, 0.8125, 0.5769, 0.8125, 0.5859, 0.9496, 0.5769, 0.9496, 0.5769, 0.9496, 0.5859, 0.9496, 0.39, 0.9375, 0.4051, 0.9375, 0.4051, 0.9496, 0.39, 0.9496, 0.39, 0.25, 0.4051, 0.25, 0.4051, 0.3004, 0.39, 0.3004, 0.39, 0.4375, 0.4051, 0.4375, 0.4051, 0.4498, 0.39, 0.4498, 0.39, 0.75, 0.4051, 0.75, 0.4051, 0.8002, 0.39, 0.8002, 0.39, 0.375, 0.4051, 0.375, 0.4051, 0.4375, 0.39, 0.4375, 0.39, 0.3125, 0.4051, 0.3125, 0.4051, 0.375, 0.39, 0.375, 0.39, 0.3004, 0.4051, 0.3004, 0.4051, 0.3125, 0.39, 0.3125, 0.39, 0.875, 0.4051, 0.875, 0.4051, 0.9375, 0.39, 0.9375, 0.39, 0.8125, 0.4051, 0.8125, 0.4051, 0.875, 0.39, 0.875, 0.39, 0.8002, 0.4051, 0.8002, 0.4051, 0.8125, 0.39, 0.8125, 0.39, 0.9496, 0.4051, 0.9496, 0.4051, 1.0, 0.39, 1.0, 0.39, 0.6875, 0.4051, 0.6875, 0.4051, 0.75, 0.39, 0.75, 0.39, 0.4498, 0.4051, 0.4498, 0.4051, 0.5, 0.39, 0.5, 0.39, 0.1875, 0.4051, 0.1875, 0.4051, 0.25, 0.39, 0.25, 0.5662, 0.5678, 0.5662, 0.5107, 0.5769, 0.5, 0.5769, 0.5625, 0.5662, 0.5107, 0.4442, 0.5107, 0.4335, 0.5, 0.5769, 0.5, 0.4442, 0.7393, 0.5662, 0.7393, 0.5769, 0.75, 0.4335, 0.75, 0.4442, 0.6822, 0.4442, 0.7393, 0.4335, 0.75, 0.4335, 0.6875, 0.4442, 0.6822, 0.5662, 0.6822, 0.5662, 0.7393, 0.4442, 0.7393, 0.4442, 0.5107, 0.5662, 0.5107, 0.5662, 0.5107, 0.4442, 0.5107, 0.5662, 0.7393, 0.4442, 0.7393, 0.4442, 0.7393, 0.5662, 0.7393, 0.5662, 0.6822, 0.5662, 0.7393, 0.5662, 0.7393, 0.5662, 0.6822, 0.5644, 0.01256, 0.4461, 0.01256, 0.4335, 0.0, 0.5769, 0.0, 0.5644, 0.06878, 0.5644, 0.01256, 0.5769, 0.0, 0.5769, 0.0625, 0.4461, 0.2374, 0.5644, 0.2374, 0.5769, 0.25, 0.4335, 0.25, 0.4461, 0.1812, 0.4461, 0.2374, 0.4335, 0.25, 0.4335, 0.1875, 0.4461, 0.1812, 0.5644, 0.1812, 0.5644, 0.2374, 0.4461, 0.2374, 0.5644, 0.1812, 0.5644, 0.2374, 0.5644, 0.2374, 0.5644, 0.1812, 0.5644, 0.2374, 0.4461, 0.2374, 0.4461, 0.2374, 0.5644, 0.2374, 0.4461, 0.01256, 0.5644, 0.01256, 0.5644, 0.01256, 0.4461, 0.01256, 0.5644, 0.01256, 0.5644, 0.06878, 0.5644, 0.06878, 0.5644, 0.01256, 0.5644, 0.06878, 0.5644, 0.125, 0.5644, 0.125, 0.5644, 0.06878, 0.5644, 0.125, 0.5644, 0.1812, 0.5644, 0.1812, 0.5644, 0.125, 0.4461, 0.01256, 0.5644, 0.01256, 0.5644, 0.06878, 0.4461, 0.06878, 0.4461, 0.06878, 0.5644, 0.06878, 0.5644, 0.125, 0.4461, 0.125, 0.4461, 0.125, 0.5644, 0.125, 0.5644, 0.1812, 0.4461, 0.1812, 0.4461, 0.01256, 0.4461, 0.06878, 0.4335, 0.0625, 0.4335, 0.0, 0.4461, 0.06878, 0.4461, 0.125, 0.4335, 0.125, 0.4335, 0.0625, 0.4461, 0.125, 0.4461, 0.1812, 0.4335, 0.1875, 0.4335, 0.125, 0.5644, 0.2374, 0.5644, 0.1812, 0.5769, 0.1875, 0.5769, 0.25, 0.5644, 0.1812, 0.5644, 0.125, 0.5769, 0.125, 0.5769, 0.1875, 0.5644, 0.125, 0.5644, 0.06878, 0.5769, 0.0625, 0.5769, 0.125, 0.5662, 0.5107, 0.5662, 0.5678, 0.5662, 0.5678, 0.5662, 0.5107, 0.5662, 0.5678, 0.5662, 0.625, 0.5662, 0.625, 0.5662, 0.5678, 0.5662, 0.625, 0.5662, 0.6822, 0.5662, 0.6822, 0.5662, 0.625, 0.4442, 0.5107, 0.5662, 0.5107, 0.5662, 0.5678, 0.4442, 0.5678, 0.4442, 0.5678, 0.5662, 0.5678, 0.5662, 0.625, 0.4442, 0.625, 0.5662, 0.625, 0.5662, 0.6822, 0.5662, 0.6822, 0.5662, 0.625, 0.4442, 0.5107, 0.4442, 0.5678, 0.4335, 0.5625, 0.4335, 0.5, 0.4442, 0.5678, 0.4442, 0.625, 0.4335, 0.625, 0.4335, 0.5625, 0.4442, 0.625, 0.4442, 0.6822, 0.4335, 0.6875, 0.4335, 0.625, 0.5662, 0.7393, 0.5662, 0.6822, 0.5769, 0.6875, 0.5769, 0.75, 0.5662, 0.6822, 0.5662, 0.625, 0.5769, 0.625, 0.5769, 0.6875, 0.5662, 0.625, 0.5662, 0.5678, 0.5769, 0.5625, 0.5769, 0.625, 0.39, 0.0, 0.4051, 0.0, 0.4051, 0.0625, 0.39, 0.0625, 0.39, 0.0625, 0.4051, 0.0625, 0.4051, 0.125, 0.39, 0.125, 0.39, 0.125, 0.4051, 0.125, 0.4051, 0.1875, 0.39, 0.1875, 0.39, 0.5, 0.4051, 0.5, 0.4051, 0.5625, 0.39, 0.5625, 0.39, 0.5625, 0.4051, 0.5625, 0.4051, 0.625, 0.39, 0.625, 0.39, 0.625, 0.4051, 0.625, 0.4051, 0.6875, 0.39, 0.6875, 0.5769, 0.0, 0.5859, 0.0, 0.5859, 0.0625, 0.5769, 0.0625, 0.5769, 0.0625, 0.5859, 0.0625, 0.5859, 0.125, 0.5769, 0.125, 0.5769, 0.125, 0.5859, 0.125, 0.5859, 0.1875, 0.5769, 0.1875, 0.5769, 0.5, 0.5859, 0.5, 0.5859, 0.5625, 0.5769, 0.5625, 0.5769, 0.5625, 0.5859, 0.5625, 0.5859, 0.625, 0.5769, 0.625, 0.5769, 0.625, 0.5859, 0.625, 0.5859, 0.6875, 0.5769, 0.6875, 0.8125, 0.5, 0.8246, 0.5, 0.8246, 0.5625, 0.8125, 0.5625, 0.8125, 0.5625, 0.8246, 0.5625, 0.8246, 0.625, 0.8125, 0.625, 0.8125, 0.625, 0.8246, 0.625, 0.8246, 0.6875, 0.8125, 0.6875, 0.125, 0.5, 0.1754, 0.5, 0.1754, 0.5625, 0.125, 0.5625, 0.125, 0.5625, 0.1754, 0.5625, 0.1754, 0.625, 0.125, 0.625, 0.125, 0.625, 0.1754, 0.625, 0.1754, 0.6875, 0.125, 0.6875, 0.3125, 0.5, 0.3248, 0.5, 0.3248, 0.5625, 0.3125, 0.5625, 0.3125, 0.5625, 0.3248, 0.5625, 0.3248, 0.625, 0.3125, 0.625, 0.3125, 0.625, 0.3248, 0.625, 0.3248, 0.6875, 0.3125, 0.6875, 0.625, 0.5, 0.6752, 0.5, 0.6752, 0.5625, 0.625, 0.5625, 0.625, 0.5625, 0.6752, 0.5625, 0.6752, 0.625, 0.625, 0.625, 0.625, 0.625, 0.6752, 0.625, 0.6752, 0.6875, 0.625, 0.6875, 0.4051, 0.5, 0.4335, 0.5, 0.4335, 0.5625, 0.4051, 0.5625, 0.4051, 0.5625, 0.4335, 0.5625, 0.4335, 0.625, 0.4051, 0.625, 0.4051, 0.625, 0.4335, 0.625, 0.4335, 0.6875, 0.4051, 0.6875, 0.4051, 0.0, 0.4335, 0.0, 0.4335, 0.0625, 0.4051, 0.0625, 0.4051, 0.0625, 0.4335, 0.0625, 0.4335, 0.125, 0.4051, 0.125, 0.4051, 0.125, 0.4335, 0.125, 0.4335, 0.1875, 0.4051, 0.1875, 0.4461, 0.2374, 0.4461, 0.1812, 0.4461, 0.1812, 0.4461, 0.2374, 0.4461, 0.1812, 0.4461, 0.125, 0.4461, 0.125, 0.4461, 0.1812, 0.4461, 0.125, 0.4461, 0.06878, 0.4461, 0.06878, 0.4461, 0.125, 0.4442, 0.7393, 0.4442, 0.6822, 0.4442, 0.6822, 0.4442, 0.7393, 0.4442, 0.6822, 0.4442, 0.625, 0.4442, 0.625, 0.4442, 0.6822, 0.4442, 0.625, 0.4442, 0.5678, 0.4442, 0.5678, 0.4442, 0.625, 0.25, 0.5, 0.3125, 0.5, 0.3125, 0.5625, 0.25, 0.5625, 0.25, 0.5625, 0.3125, 0.5625, 0.3125, 0.625, 0.25, 0.625, 0.25, 0.625, 0.3125, 0.625, 0.3125, 0.6875, 0.25, 0.6875, 0.1875, 0.5, 0.25, 0.5, 0.25, 0.5625, 0.1875, 0.5625, 0.1875, 0.5625, 0.25, 0.5625, 0.25, 0.625, 0.1875, 0.625, 0.1875, 0.625, 0.25, 0.625, 0.25, 0.6875, 0.1875, 0.6875, 0.1754, 0.5, 0.1875, 0.5, 0.1875, 0.5625, 0.1754, 0.5625, 0.1754, 0.5625, 0.1875, 0.5625, 0.1875, 0.625, 0.1754, 0.625, 0.1754, 0.625, 0.1875, 0.625, 0.1875, 0.6875, 0.1754, 0.6875, 0.75, 0.5, 0.8125, 0.5, 0.8125, 0.5625, 0.75, 0.5625, 0.75, 0.5625, 0.8125, 0.5625, 0.8125, 0.625, 0.75, 0.625, 0.75, 0.625, 0.8125, 0.625, 0.8125, 0.6875, 0.75, 0.6875, 0.6875, 0.5, 0.75, 0.5, 0.75, 0.5625, 0.6875, 0.5625, 0.6875, 0.5625, 0.75, 0.5625, 0.75, 0.625, 0.6875, 0.625, 0.6875, 0.625, 0.75, 0.625, 0.75, 0.6875, 0.6875, 0.6875, 0.6752, 0.5, 0.6875, 0.5, 0.6875, 0.5625, 0.6752, 0.5625, 0.6752, 0.5625, 0.6875, 0.5625, 0.6875, 0.625, 0.6752, 0.625, 0.6752, 0.625, 0.6875, 0.625, 0.6875, 0.6875, 0.6752, 0.6875, 0.8246, 0.5, 0.875, 0.5, 0.875, 0.5625, 0.8246, 0.5625, 0.8246, 0.5625, 0.875, 0.5625, 0.875, 0.625, 0.8246, 0.625, 0.8246, 0.625, 0.875, 0.625, 0.875, 0.6875, 0.8246, 0.6875, 0.3248, 0.5, 0.375, 0.5, 0.375, 0.5625, 0.3248, 0.5625, 0.3248, 0.5625, 0.375, 0.5625, 0.375, 0.625, 0.3248, 0.625, 0.3248, 0.625, 0.375, 0.625, 0.375, 0.6875, 0.3248, 0.6875, 0.625, 0.625, 0.625, 0.6875, 0.625, 0.6875, 0.625, 0.625, 0.6054, 0.5, 0.625, 0.5, 0.625, 0.5, 0.6054, 0.5, 0.5859, 0.625, 0.5859, 0.5625, 0.5859, 0.5625, 0.5859, 0.625, 0.6054, 0.0, 0.625, 0.0, 0.625, 0.0, 0.6054, 0.0, 0.5859, 0.25, 0.5859, 0.1875, 0.5859, 0.1875, 0.5859, 0.25, 0.875, 0.625, 0.875, 0.5625, 0.875, 0.5625, 0.875, 0.625, 0.6054, 0.6875, 0.625, 0.6875, 0.625, 0.75, 0.6054, 0.75, 0.6054, 0.5, 0.625, 0.5, 0.625, 0.5625, 0.6054, 0.5625, 0.6054, 0.5625, 0.625, 0.5625, 0.625, 0.625, 0.6054, 0.625, 0.6054, 0.625, 0.625, 0.625, 0.625, 0.6875, 0.6054, 0.6875, 0.6054, 0.75, 0.5859, 0.75, 0.5859, 0.75, 0.6054, 0.75, 0.625, 0.5, 0.625, 0.5625, 0.625, 0.5625, 0.625, 0.5, 0.625, 0.6875, 0.625, 0.75, 0.625, 0.75, 0.625, 0.6875, 0.5859, 0.5625, 0.5859, 0.5, 0.5859, 0.5, 0.5859, 0.5625, 0.625, 0.5625, 0.625, 0.625, 0.625, 0.625, 0.625, 0.5625, 0.5859, 0.75, 0.5859, 0.6875, 0.5859, 0.6875, 0.5859, 0.75, 0.6054, 0.75, 0.6054, 0.75, 0.6054, 0.75, 0.6054, 0.75, 0.5859, 0.625, 0.6054, 0.625, 0.6054, 0.6875, 0.5859, 0.6875, 0.5859, 0.5625, 0.6054, 0.5625, 0.6054, 0.625, 0.5859, 0.625, 0.5859, 0.5, 0.6054, 0.5, 0.6054, 0.5625, 0.5859, 0.5625, 0.5859, 0.6875, 0.6054, 0.6875, 0.6054, 0.75, 0.5859, 0.75, 0.5859, 0.1875, 0.5859, 0.125, 0.5859, 0.125, 0.5859, 0.1875, 0.875, 0.6875, 0.875, 0.625, 0.875, 0.625, 0.875, 0.6875, 0.625, 0.25, 0.6054, 0.25, 0.6054, 0.25, 0.625, 0.25, 0.5859, 0.5, 0.6054, 0.5, 0.6054, 0.5, 0.5859, 0.5, 0.5859, 0.9375, 0.6054, 0.9375, 0.6054, 0.9496, 0.5859, 0.9496, 0.5859, 0.25, 0.6054, 0.25, 0.6054, 0.3004, 0.5859, 0.3004, 0.5859, 0.4375, 0.6054, 0.4375, 0.6054, 0.4498, 0.5859, 0.4498, 0.5859, 0.75, 0.6054, 0.75, 0.6054, 0.8002, 0.5859, 0.8002, 0.5859, 0.375, 0.6054, 0.375, 0.6054, 0.4375, 0.5859, 0.4375, 0.5859, 0.3125, 0.6054, 0.3125, 0.6054, 0.375, 0.5859, 0.375, 0.5859, 0.3004, 0.6054, 0.3004, 0.6054, 0.3125, 0.5859, 0.3125, 0.5859, 0.875, 0.6054, 0.875, 0.6054, 0.9375, 0.5859, 0.9375, 0.5859, 0.8125, 0.6054, 0.8125, 0.6054, 0.875, 0.5859, 0.875, 0.5859, 0.8002, 0.6054, 0.8002, 0.6054, 0.8125, 0.5859, 0.8125, 0.5859, 0.9496, 0.6054, 0.9496, 0.6054, 1.0, 0.5859, 1.0, 0.5859, 0.4498, 0.6054, 0.4498, 0.6054, 0.5, 0.5859, 0.5, 0.5859, 0.125, 0.5859, 0.0625, 0.5859, 0.0625, 0.5859, 0.125, 0.6054, 0.9496, 0.625, 0.9496, 0.625, 1.0, 0.6054, 1.0, 0.6054, 0.8002, 0.625, 0.8002, 0.625, 0.8125, 0.6054, 0.8125, 0.6054, 0.8125, 0.625, 0.8125, 0.625, 0.875, 0.6054, 0.875, 0.6054, 0.875, 0.625, 0.875, 0.625, 0.9375, 0.6054, 0.9375, 0.6054, 0.75, 0.625, 0.75, 0.625, 0.8002, 0.6054, 0.8002, 0.6054, 0.9375, 0.625, 0.9375, 0.625, 0.9496, 0.6054, 0.9496, 0.625, 0.75, 0.6054, 0.75, 0.6054, 0.75, 0.625, 0.75, 0.75, 0.75, 0.8125, 0.75, 0.8125, 0.75, 0.75, 0.75, 0.6054, 0.75, 0.625, 0.75, 0.625, 0.75, 0.6054, 0.75, 0.625, 0.0, 0.6054, 0.0, 0.6054, 0.0, 0.625, 0.0, 0.8125, 0.75, 0.8246, 0.75, 0.8246, 0.75, 0.8125, 0.75, 0.6054, 1.0, 0.6054, 0.9496, 0.6054, 0.9496, 0.6054, 1.0, 0.625, 0.75, 0.6752, 0.75, 0.6752, 0.75, 0.625, 0.75, 0.6054, 0.8002, 0.6054, 0.75, 0.6054, 0.75, 0.6054, 0.8002, 0.625, 0.75, 0.625, 0.75, 0.625, 0.75, 0.625, 0.75, 0.8246, 0.75, 0.875, 0.75, 0.875, 0.75, 0.8246, 0.75, 0.6054, 0.1875, 0.625, 0.1875, 0.625, 0.25, 0.6054, 0.25, 0.6054, 0.0, 0.625, 0.0, 0.625, 0.0625, 0.6054, 0.0625, 0.6054, 0.0625, 0.625, 0.0625, 0.625, 0.125, 0.6054, 0.125, 0.6054, 0.125, 0.625, 0.125, 0.625, 0.1875, 0.6054, 0.1875, 0.5859, 0.125, 0.6054, 0.125, 0.6054, 0.1875, 0.5859, 0.1875, 0.5859, 0.0625, 0.6054, 0.0625, 0.6054, 0.125, 0.5859, 0.125, 0.5859, 0.0, 0.6054, 0.0, 0.6054, 0.0625, 0.5859, 0.0625, 0.5859, 0.1875, 0.6054, 0.1875, 0.6054, 0.25, 0.5859, 0.25, 0.5859, 1.0, 0.6054, 1.0, 0.6054, 1.0, 0.5859, 1.0, 0.875, 0.75, 0.875, 0.6875, 0.875, 0.6875, 0.875, 0.75, 0.6054, 0.25, 0.5859, 0.25, 0.5859, 0.25, 0.6054, 0.25, 0.875, 0.5625, 0.875, 0.5, 0.875, 0.5, 0.875, 0.5625, 0.4442, 0.625, 0.5662, 0.625, 0.5662, 0.6822, 0.4442, 0.6822, 0.5662, 0.6822, 0.4442, 0.6822, 0.4442, 0.6822, 0.5662, 0.6822, 0.4442, 0.6822, 0.4442, 0.625, 0.4442, 0.625, 0.4442, 0.6822, 0.4442, 0.625, 0.5662, 0.625, 0.5662, 0.625, 0.4442, 0.625, 0.375, 0.625, 0.39, 0.625, 0.39, 0.6875, 0.375, 0.6875, 0.375, 0.5625, 0.39, 0.5625, 0.39, 0.625, 0.375, 0.625, 0.375, 0.5, 0.39, 0.5, 0.39, 0.5625, 0.375, 0.5625, 0.375, 0.125, 0.39, 0.125, 0.39, 0.1875, 0.375, 0.1875, 0.375, 0.0625, 0.39, 0.0625, 0.39, 0.125, 0.375, 0.125, 0.375, 0.0, 0.39, 0.0, 0.39, 0.0625, 0.375, 0.0625, 0.375, 0.1875, 0.39, 0.1875, 0.39, 0.25, 0.375, 0.25, 0.375, 0.4498, 0.39, 0.4498, 0.39, 0.5, 0.375, 0.5, 0.375, 0.6875, 0.39, 0.6875, 0.39, 0.75, 0.375, 0.75, 0.39, 0.9375, 0.39, 0.9496, 0.39, 0.9496, 0.39, 0.9375, 0.39, 0.8125, 0.39, 0.875, 0.39, 0.875, 0.39, 0.8125, 0.125, 0.75, 0.1754, 0.75, 0.1754, 0.75, 0.125, 0.75, 0.1754, 0.75, 0.1875, 0.75, 0.1875, 0.75, 0.1754, 0.75, 0.375, 0.3004, 0.39, 0.3004, 0.39, 0.3125, 0.375, 0.3125, 0.375, 0.3125, 0.39, 0.3125, 0.39, 0.375, 0.375, 0.375, 0.375, 0.375, 0.39, 0.375, 0.39, 0.4375, 0.375, 0.4375, 0.3248, 0.75, 0.375, 0.75, 0.375, 0.75, 0.3248, 0.75, 0.375, 0.4375, 0.39, 0.4375, 0.39, 0.4498, 0.375, 0.4498, 0.375, 0.25, 0.39, 0.25, 0.39, 0.3004, 0.375, 0.3004, 0.39, 0.8002, 0.39, 0.8125, 0.39, 0.8125, 0.39, 0.8002, 0.375, 0.9496, 0.39, 0.9496, 0.39, 1.0, 0.375, 1.0, 0.375, 0.8002, 0.39, 0.8002, 0.39, 0.8125, 0.375, 0.8125, 0.375, 0.8125, 0.39, 0.8125, 0.39, 0.875, 0.375, 0.875, 0.375, 0.875, 0.39, 0.875, 0.39, 0.9375, 0.375, 0.9375, 0.375, 0.75, 0.39, 0.75, 0.39, 0.8002, 0.375, 0.8002, 0.375, 0.9375, 0.39, 0.9375, 0.39, 0.9496, 0.375, 0.9496, 0.1875, 0.75, 0.25, 0.75, 0.25, 0.75, 0.1875, 0.75, 0.39, 0.875, 0.39, 0.9375, 0.39, 0.9375, 0.39, 0.875, 0.25, 0.75, 0.3125, 0.75, 0.3125, 0.75, 0.25, 0.75, 0.3125, 0.75, 0.3248, 0.75, 0.3248, 0.75, 0.3125, 0.75, 0.39, 0.0, 0.375, 0.0, 0.375, 0.0, 0.39, 0.0, 0.39, 0.75, 0.39, 0.8002, 0.39, 0.8002, 0.39, 0.75, 0.39, 0.9496, 0.39, 1.0, 0.39, 1.0, 0.39, 0.9496, 0.375, 0.75, 0.39, 0.75, 0.39, 0.75, 0.375, 0.75, 0.625, 0.0, 0.6054, 0.0, 0.6054, 0.0, 0.625, 0.0, 0.6054, 1.0, 0.6054, 1.0, 0.6054, 1.0, 0.6054, 1.0, 0.6054, 1.0, 0.625, 1.0, 0.625, 1.0, 0.6054, 1.0, 0.875, 0.75, 0.875, 0.75, 0.875, 0.75, 0.875, 0.75])
me_cube_002.materials.append(mat_textura_metal_de_la_banda)
me_cube_002.update()

# ---- objects
ob_cinta = bpy.data.objects.new('cinta', me_cube_001)
ob_engranes = bpy.data.objects.new('engranes', me_cylinder_001)
ob_maquina = bpy.data.objects.new('maquina', me_cube_002)

# ---- transforms, parenting, visibility, modifiers, constraints
ob_cinta.location = (0.0, 0.0, 0.0)
ob_cinta.scale = (1.0, 4.362, 0.491)
ob_engranes.location = (0.0, 3.281, 0.0)
ob_engranes.rotation_euler = (1.571, -3.142, 1.571)
ob_engranes.scale = (0.2924, 0.2924, 0.9368)
_m = ob_engranes.modifiers.new('Array', 'ARRAY')
_m.count = 6
_m.relative_offset_displace = (2.1, 0.0, 0.0)
ob_maquina.location = (0.0, -8.847, 1.629)
ob_maquina.scale = (3.402, -5.271, 3.586)

# ---- collection membership
col_collection.objects.link(ob_cinta)
col_collection.objects.link(ob_engranes)
col_collection.objects.link(ob_maquina)

# ---- scene / render settings (as saved in the file)
scene.frame_start = 1; scene.frame_end = 250; scene.frame_set(200)
scene.render.engine = 'BLENDER_EEVEE_NEXT'
scene.cycles.sampling_pattern = 'TABULATED_SOBOL'
scene.cycles.use_light_tree = False
scene.view_settings.view_transform = 'Filmic'
bpy.context.view_layer.update()

# ---- added for rendering (the .blend has no active camera and no usable light): camera, sun
cam_auto = bpy.data.cameras.new('AutoCamera')
cam_auto.lens = 50.0
cam_auto.sensor_width = 36.0
cam_auto.clip_end = 1000.0
ob_auto_camera = bpy.data.objects.new('AutoCamera', cam_auto)
scene.collection.objects.link(ob_auto_camera)
ob_auto_camera.location = (19.8335, -28.6789, 17.1568)
ob_auto_camera.rotation_euler = (1.09748, -7.21219e-08, 0.694738)
scene.camera = ob_auto_camera
light_auto_sun = bpy.data.lights.new('AutoSun', 'SUN')
light_auto_sun.energy = 3.0
light_auto_sun.angle = 0.0523599
ob_auto_sun = bpy.data.objects.new('AutoSun', light_auto_sun)
scene.collection.objects.link(ob_auto_sun)
ob_auto_sun.rotation_euler = (0.872665, 0.174533, 0.523599)
bpy.context.view_layer.update()
